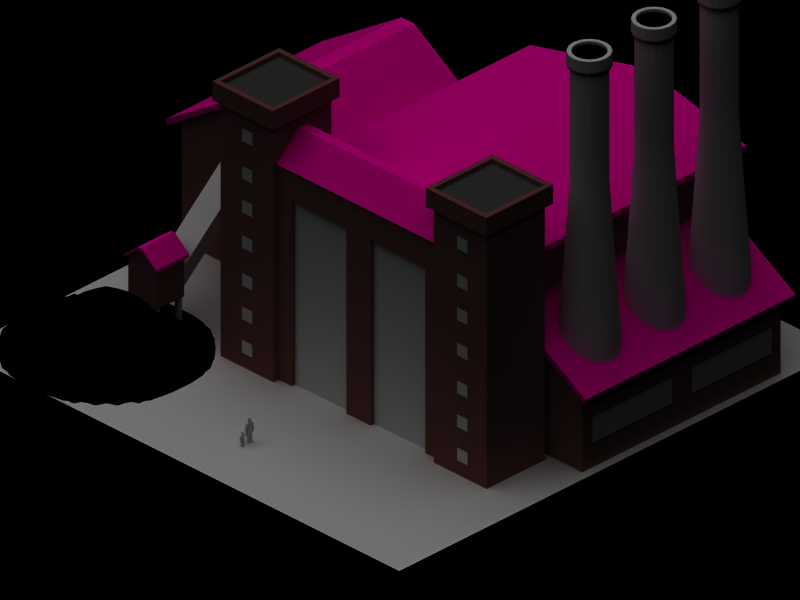 # Source: coalpower2.blend  (saved by Blender 2.35.0; exported with 4.5.12 LTS)
import bpy
from mathutils import Matrix  # noqa: F401  (used for matrix-valued properties, if any)

bpy.ops.wm.read_factory_settings(use_empty=True)
scene = bpy.context.scene
scene.name = '1'

# ---- collections
col_collection_1 = bpy.data.collections.new('Collection 1'); scene.collection.children.link(col_collection_1)

# ---- materials (node trees are filled in below, after node groups)
mat_wall = bpy.data.materials.new('Wall')
mat_wall.alpha_threshold = 0.0
mat_wall.preview_render_type = 'FLAT'
mat_wall.roughness = 0.5
mat_wall.line_color = (0.0, 0.0, 0.0, 1.0)
mat_window = bpy.data.materials.new('Window')
mat_window.alpha_threshold = 0.0
mat_window.preview_render_type = 'CUBE'
mat_window.roughness = 0.5
mat_window.specular_intensity = 0.8177
mat_window.line_color = (0.0, 0.0, 0.0, 1.0)
mat_firestationwall_002 = bpy.data.materials.new('FirestationWall.002')
mat_firestationwall_002.alpha_threshold = 0.0
mat_firestationwall_002.preview_render_type = 'CUBE'
mat_firestationwall_002.diffuse_color = (0.4316, 0.2347, 0.2347, 1.0)
mat_firestationwall_002.roughness = 0.5
mat_firestationwall_002.specular_intensity = 0.0957
mat_firestationwall_002.line_color = (0.0, 0.0, 0.0, 1.0)
mat_dachziegel = bpy.data.materials.new('Dachziegel')
mat_dachziegel.alpha_threshold = 0.0
mat_dachziegel.preview_render_type = 'CUBE'
mat_dachziegel.diffuse_color = (1.0, 0.0, 0.6407, 1.0)
mat_dachziegel.roughness = 0.5
mat_dachziegel.specular_intensity = 0.1535
mat_dachziegel.line_color = (0.0, 0.0, 0.0, 1.0)
mat_singlewindow = bpy.data.materials.new('SingleWindow')
mat_singlewindow.alpha_threshold = 0.0
mat_singlewindow.preview_render_type = 'FLAT'
mat_singlewindow.roughness = 0.5
mat_singlewindow.line_color = (0.0, 0.0, 0.0, 1.0)
mat_chimney = bpy.data.materials.new('Chimney')
mat_chimney.alpha_threshold = 0.0
mat_chimney.preview_render_type = 'FLAT'
mat_chimney.roughness = 0.5
mat_chimney.line_color = (0.0, 0.0, 0.0, 1.0)
mat_black = bpy.data.materials.new('Black')
mat_black.alpha_threshold = 0.0
mat_black.preview_render_type = 'FLAT'
mat_black.diffuse_color = (0.0, 0.0, 0.0, 1.0)
mat_black.roughness = 0.5
mat_black.specular_intensity = 0.269
mat_black.line_color = (0.0, 0.0, 0.0, 1.0)
mat_coal = bpy.data.materials.new('Coal')
mat_coal.alpha_threshold = 0.0
mat_coal.preview_render_type = 'FLAT'
mat_coal.diffuse_color = (0.0, 0.0, 0.0, 1.0)
mat_coal.roughness = 0.5
mat_coal.line_color = (0.0, 0.0, 0.0, 1.0)
mat_roof = bpy.data.materials.new('Roof')
mat_roof.alpha_threshold = 0.0
mat_roof.diffuse_color = (0.2311, 0.2311, 0.2311, 1.0)
mat_roof.roughness = 0.5
mat_roof.line_color = (0.0, 0.0, 0.0, 1.0)
mat_ground = bpy.data.materials.new('Ground')
mat_ground.alpha_threshold = 0.0
mat_ground.preview_render_type = 'FLAT'
mat_ground.roughness = 0.5
mat_ground.specular_intensity = 0.2
mat_ground.line_color = (0.0, 0.0, 0.0, 1.0)

# ---- material node trees

# ---- cameras
cam_camera = bpy.data.cameras.new('Camera')
cam_camera.type = 'ORTHO'
cam_camera.passepartout_alpha = 0.2
cam_camera.clip_end = 100.0
cam_camera.lens = 10.0
cam_camera.ortho_scale = 25.6
cam_camera.show_passepartout = False
cam_camera.show_safe_areas = True
cam_camera.dof.focus_distance = 0.0
cam_camera.dof.aperture_fstop = 128.0

# ---- lights
light_lamp_001 = bpy.data.lights.new('Lamp.001', 'SUN')
light_lamp_001.transmission_factor = 0.0
light_lamp_001.angle = 1.571
light_lamp_001.energy = 1.0
light_lamp_001.shadow_buffer_clip_start = 0.5
light_lamp_001.shadow_soft_size = 1.0
light_lamp_001.shadow_cascade_max_distance = 1000.0
light_lamp_001.cycles.use_multiple_importance_sampling = False
light_lamp = bpy.data.lights.new('Lamp', 'SUN')
light_lamp.transmission_factor = 0.0
light_lamp.angle = 1.571
light_lamp.energy = 0.7626
light_lamp.shadow_buffer_clip_start = 0.5
light_lamp.shadow_soft_size = 1.0
light_lamp.shadow_cascade_max_distance = 1000.0
light_lamp.cycles.use_multiple_importance_sampling = False

# ---- meshes
me_cube_018 = bpy.data.meshes.new('Cube.018')
me_cube_018.from_pydata([(-4.012, 4.217e-07, -0.4664), (4.012, -3.029e-07, -0.4664), (-4.012, 3.029e-07, 0.4664), (4.012, -4.217e-07, 0.4664)], [], [(2, 0, 1, 3)])
me_cube_018.polygons.foreach_set('material_index', [1])
me_cube_018.materials.append(mat_wall)
me_cube_018.materials.append(mat_window)
me_cube_018.use_remesh_preserve_volume = False
me_cube_018.use_remesh_preserve_attributes = False
me_cube_018.use_mirror_vertex_groups = False
me_cube_018.auto_texspace = False
me_cube_018.update()
me_cube_011 = bpy.data.meshes.new('Cube.011')
me_cube_011.from_pydata([(4.768e-07, 1.336, -3.501), (0.0, -1.336, -3.501), (0.0, 1.336, 3.501), (-4.768e-07, -1.336, 3.501)], [], [(2, 0, 1, 3)])
me_cube_011.polygons.foreach_set('material_index', [1])
me_cube_011.materials.append(mat_wall)
me_cube_011.materials.append(mat_window)
me_cube_011.use_remesh_preserve_volume = False
me_cube_011.use_remesh_preserve_attributes = False
me_cube_011.use_mirror_vertex_groups = False
me_cube_011.auto_texspace = False
me_cube_011.update()
me_cube_017 = bpy.data.meshes.new('Cube.017')
me_cube_017.from_pydata([(1.509, -1.407, 1.407), (1.509, 1.407, 1.407), (1.509, -1.407, -1.407), (1.509, 1.407, -1.407), (0.4475, 1.407, -1.407), (0.4475, -1.407, -1.407), (0.4475, 1.407, 1.407), (0.4475, -1.407, 1.407), (0.4475, -1.0, 1.0), (0.4475, 1.0, 1.0), (0.4475, -1.0, -1.0), (0.4475, 1.0, -1.0)], [], [(0, 2, 3, 1), (2, 0, 7, 5), (4, 6, 1, 3), (0, 1, 6, 7), (5, 4, 3, 2), (10, 11, 4, 5), (9, 8, 7, 6), (11, 9, 6, 4), (8, 10, 5, 7)])
me_cube_017.materials.append(mat_firestationwall_002)
me_cube_017.use_remesh_preserve_volume = False
me_cube_017.use_remesh_preserve_attributes = False
me_cube_017.use_mirror_vertex_groups = False
me_cube_017.update()
me_cube_016 = bpy.data.meshes.new('Cube.016')
me_cube_016.from_pydata([(1.182, 1.744, 0.1196), (1.182, 1.744, -0.1196), (-1.178, 1.746, 0.1196), (-1.178, 1.746, -0.1196), (-1.179, 0.9718, -1.183), (-1.179, 0.9718, 1.183), (1.181, 0.9697, -1.183), (1.181, 0.9696, 1.183), (1.182, 1.917, 0.1196), (1.181, 1.143, 1.183), (-1.179, 1.145, 1.183), (-1.178, 1.92, 0.1196), (1.182, 1.917, -0.1196), (1.181, 1.143, -1.183), (-1.178, 1.92, -0.1196), (-1.179, 1.145, -1.183)], [], [(0, 1, 3, 2), (6, 4, 3, 1), (0, 2, 5, 7), (0, 7, 9, 8), (7, 5, 10, 9), (5, 2, 11, 10), (6, 1, 12, 13), (3, 4, 15, 14), (4, 6, 13, 15), (2, 3, 14, 11), (1, 0, 8, 12), (8, 11, 10, 9), (13, 15, 14, 12), (8, 12, 14, 11)])
me_cube_016.materials.append(mat_dachziegel)
me_cube_016.use_remesh_preserve_volume = False
me_cube_016.use_remesh_preserve_attributes = False
me_cube_016.use_mirror_vertex_groups = False
me_cube_016.update()
me_cube_015 = bpy.data.meshes.new('Cube.015')
me_cube_015.from_pydata([(5.038, 0.09083, 4.611), (-4.472, 0.09083, 4.611), (-4.472, 0.9017, 4.611), (5.038, 0.9017, 4.611), (-4.472, -3.02, 2.735), (5.038, -3.02, 2.735), (5.038, 0.02076, 4.818), (5.038, -3.09, 2.943), (-4.472, -3.09, 2.943), (-4.472, 0.02076, 4.818), (-4.472, 0.9032, 4.818), (5.038, 0.9032, 4.818)], [], [(0, 3, 2, 1), (0, 1, 4, 5), (0, 5, 7, 6), (5, 4, 8, 7), (4, 1, 9, 8), (1, 2, 10, 9), (2, 3, 11, 10), (3, 0, 6, 11), (6, 9, 8, 7), (6, 11, 10, 9)])
me_cube_015.materials.append(mat_dachziegel)
me_cube_015.use_remesh_preserve_volume = False
me_cube_015.use_remesh_preserve_attributes = False
me_cube_015.use_mirror_vertex_groups = False
me_cube_015.update()
me_cube_014 = bpy.data.meshes.new('Cube.014')
me_cube_014.from_pydata([(12.51, -3.917, 2.153), (12.51, -4.203, 2.153), (14.4, -4.203, 2.153), (14.4, -3.917, 2.153), (12.85, -4.21, 3.495), (1.202, -4.21, 3.495), (1.202, -3.91, 3.495), (12.85, -3.91, 3.495), (14.4, -0.5525, 1.377), (14.4, -7.567, 1.377), (12.51, -7.567, 1.377), (12.51, -0.5525, 1.377), (12.85, 0.6754, 2.363), (1.202, 0.6754, 2.363), (1.202, -8.795, 2.363), (12.85, -8.795, 2.363), (1.202, -4.21, 3.717), (1.202, -8.795, 2.585), (12.85, -4.21, 3.717), (12.85, -8.795, 2.585), (12.85, -3.91, 3.717), (12.85, 0.6754, 2.585), (1.202, -3.91, 3.717), (1.202, 0.6754, 2.585), (12.51, -3.917, 2.375), (12.51, -0.5525, 1.599), (14.4, -0.5525, 1.599), (14.4, -3.917, 2.375), (12.51, -4.203, 2.375), (12.51, -7.567, 1.599), (14.4, -4.203, 2.375), (14.4, -7.567, 1.599)], [], [(0, 1, 2, 3), (10, 9, 2, 1), (0, 3, 8, 11), (4, 7, 6, 5), (12, 13, 6, 7), (14, 15, 4, 5), (14, 5, 16, 17), (4, 15, 19, 18), (15, 14, 17, 19), (12, 7, 20, 21), (6, 13, 23, 22), (13, 12, 21, 23), (5, 6, 22, 16), (7, 4, 18, 20), (0, 11, 25, 24), (11, 8, 26, 25), (8, 3, 27, 26), (10, 1, 28, 29), (2, 9, 31, 30), (9, 10, 29, 31), (3, 2, 30, 27), (1, 0, 24, 28), (17, 19, 18, 16), (21, 23, 22, 20), (18, 20, 22, 16), (24, 27, 26, 25), (29, 31, 30, 28), (24, 28, 30, 27)])
me_cube_014.materials.append(mat_dachziegel)
me_cube_014.use_remesh_preserve_volume = False
me_cube_014.use_remesh_preserve_attributes = False
me_cube_014.use_mirror_vertex_groups = False
me_cube_014.update()
me_plane_001 = bpy.data.meshes.new('Plane.001')
me_plane_001.from_pydata([(0.6359, -0.6359, 1.516e-07), (0.6359, 0.6359, -9.601e-08), (-0.6359, 0.6359, -1.516e-07), (-0.6359, -0.6359, 9.601e-08)], [], [(0, 3, 2, 1)])
me_plane_001.materials.append(mat_singlewindow)
me_plane_001.use_remesh_preserve_volume = False
me_plane_001.use_remesh_preserve_attributes = False
me_plane_001.use_mirror_vertex_groups = False
me_plane_001.update()
me_cylinder_002 = bpy.data.meshes.new('Cylinder.002')
me_cylinder_002.from_pydata([(1.0, 1.0, -1.0), (1.307, 0.5412, -1.0), (1.414, -6.182e-08, -1.0), (1.307, -0.5412, -1.0), (1.0, -1.0, -1.0), (0.5412, -1.307, -1.0), (2.135e-07, -1.414, -1.0), (-0.5412, -1.307, -1.0), (-1.0, -1.0, -1.0), (-1.307, -0.5412, -1.0), (-1.414, 1.686e-08, -1.0), (-1.307, 0.5412, -1.0), (-1.0, 1.0, -1.0), (-0.5412, 1.307, -1.0), (9.216e-07, 1.414, -1.0), (0.5412, 1.307, -1.0), (1.0, 1.0, 4.413), (1.307, 0.5412, 4.413), (1.414, -1.826e-06, 4.413), (1.307, -0.5412, 4.413), (1.0, -1.0, 4.413), (0.5412, -1.307, 4.413), (-2.731e-06, -1.414, 4.413), (-0.5412, -1.307, 4.413), (-1.0, -1.0, 4.413), (-1.307, -0.5412, 4.413), (-1.414, 3.636e-06, 4.413), (-1.307, 0.5412, 4.413), (-1.0, 1.0, 4.413), (-0.5412, 1.307, 4.413), (4.541e-06, 1.414, 4.413), (0.5412, 1.307, 4.413), (0.0, 0.0, -1.0), (0.4499, 1.086, 7.628), (3.774e-06, 1.176, 7.628), (-0.4499, 1.086, 7.628), (-0.8312, 0.8312, 7.628), (-1.086, 0.4499, 7.628), (-1.176, 3.022e-06, 7.628), (-1.086, -0.4499, 7.628), (-0.8312, -0.8312, 7.628), (-0.4499, -1.086, 7.628), (-2.27e-06, -1.176, 7.628), (0.4499, -1.086, 7.628), (0.8312, -0.8312, 7.628), (1.086, -0.4499, 7.628), (1.176, -1.518e-06, 7.628), (1.086, 0.4499, 7.628), (0.8312, 0.8312, 7.628), (0.6177, 0.6177, 12.28), (0.807, 0.3343, 12.28), (0.8735, -1.128e-06, 12.28), (0.807, -0.3343, 12.28), (0.6177, -0.6177, 12.28), (0.3343, -0.807, 12.28), (-1.687e-06, -0.8735, 12.28), (-0.3343, -0.807, 12.28), (-0.6177, -0.6177, 12.28), (-0.807, -0.3343, 12.28), (-0.8735, 2.246e-06, 12.28), (-0.807, 0.3343, 12.28), (-0.6177, 0.6177, 12.28), (-0.3343, 0.807, 12.28), (2.805e-06, 0.8735, 12.28), (0.3343, 0.807, 12.28), (0.3343, 0.807, 17.89), (2.805e-06, 0.8735, 17.89), (-0.3343, 0.807, 17.89), (-0.6177, 0.6177, 17.89), (-0.807, 0.3343, 17.89), (-0.8735, 2.246e-06, 17.89), (-0.807, -0.3343, 17.89), (-0.6177, -0.6177, 17.89), (-0.3343, -0.807, 17.89), (-1.687e-06, -0.8735, 17.89), (0.3343, -0.807, 17.89), (0.6177, -0.6177, 17.89), (0.807, -0.3343, 17.89), (0.8735, -1.128e-06, 17.89), (0.807, 0.3343, 17.89), (0.6177, 0.6177, 17.89), (0.4854, 0.4854, 17.89), (0.6342, 0.2627, 17.89), (0.6865, -8.22e-07, 17.89), (0.6342, -0.2627, 17.89), (0.4854, -0.4854, 17.89), (0.2627, -0.6342, 17.89), (-1.29e-06, -0.6865, 17.89), (-0.2627, -0.6342, 17.89), (-0.4854, -0.4854, 17.89), (-0.6342, -0.2627, 17.89), (-0.6865, 1.829e-06, 17.89), (-0.6342, 0.2627, 17.89), (-0.4854, 0.4854, 17.89), (-0.2627, 0.6342, 17.89), (2.24e-06, 0.6865, 17.89), (0.2627, 0.6342, 17.89), (3.603e-08, 6.456e-08, 13.28), (0.2627, 0.6342, 13.28), (2.24e-06, 0.6865, 13.28), (-0.2627, 0.6342, 13.28), (-0.4854, 0.4854, 13.28), (-0.6342, 0.2627, 13.28), (-0.6865, 1.829e-06, 13.28), (-0.6342, -0.2627, 13.28), (-0.4854, -0.4854, 13.28), (-0.2627, -0.6342, 13.28), (-1.29e-06, -0.6865, 13.28), (0.2627, -0.6342, 13.28), (0.4854, -0.4854, 13.28), (0.6342, -0.2627, 13.28), (0.6865, -8.22e-07, 13.28), (0.6342, 0.2627, 13.28), (0.4854, 0.4854, 13.28), (0.2627, 0.6342, 18.13), (2.24e-06, 0.6865, 18.13), (-0.2627, 0.6342, 18.13), (-0.4854, 0.4854, 18.13), (-0.6342, 0.2627, 18.13), (-0.6865, 1.829e-06, 18.13), (-0.6342, -0.2627, 18.13), (-0.4854, -0.4854, 18.13), (-0.2627, -0.6342, 18.13), (-1.29e-06, -0.6865, 18.13), (0.2627, -0.6342, 18.13), (0.4854, -0.4854, 18.13), (0.6342, -0.2627, 18.13), (0.6865, -8.22e-07, 18.13), (0.6342, 0.2627, 18.13), (0.4854, 0.4854, 18.13), (0.6177, 0.6177, 18.13), (0.807, 0.3343, 18.13), (0.8735, -1.128e-06, 18.13), (0.807, -0.3343, 18.13), (0.6177, -0.6177, 18.13), (0.3343, -0.807, 18.13), (-1.687e-06, -0.8735, 18.13), (-0.3343, -0.807, 18.13), (-0.6177, -0.6177, 18.13), (-0.807, -0.3343, 18.13), (-0.8735, 2.246e-06, 18.13), (-0.807, 0.3343, 18.13), (-0.6177, 0.6177, 18.13), (-0.3343, 0.807, 18.13), (2.805e-06, 0.8735, 18.13), (0.3343, 0.807, 18.13), (0.3921, 0.9466, 18.13), (3.259e-06, 1.025, 18.13), (-0.3921, 0.9466, 18.13), (-0.7245, 0.7245, 18.13), (-0.9466, 0.3921, 18.13), (-1.025, 2.583e-06, 18.13), (-0.9466, -0.3921, 18.13), (-0.7245, -0.7245, 18.13), (-0.3921, -0.9466, 18.13), (-2.01e-06, -1.025, 18.13), (0.3921, -0.9466, 18.13), (0.7245, -0.7245, 18.13), (0.9466, -0.3921, 18.13), (1.025, -1.374e-06, 18.13), (0.9466, 0.3921, 18.13), (0.7245, 0.7245, 18.13), (0.5693, 0.5693, 18.13), (0.7439, 0.3081, 18.13), (0.8052, -1.015e-06, 18.13), (0.7439, -0.3081, 18.13), (0.5693, -0.5693, 18.13), (0.3081, -0.7439, 18.13), (-1.544e-06, -0.8052, 18.13), (-0.3081, -0.7439, 18.13), (-0.5693, -0.5693, 18.13), (-0.7439, -0.3081, 18.13), (-0.8052, 2.095e-06, 18.13), (-0.7439, 0.3081, 18.13), (-0.5693, 0.5693, 18.13), (-0.3081, 0.7439, 18.13), (2.597e-06, 0.8052, 18.13), (0.3081, 0.7439, 18.13), (0.3081, 0.7439, 18.68), (2.597e-06, 0.8052, 18.68), (-0.3081, 0.7439, 18.68), (-0.5693, 0.5693, 18.68), (-0.7439, 0.3081, 18.68), (-0.8052, 2.095e-06, 18.68), (-0.7439, -0.3081, 18.68), (-0.5693, -0.5693, 18.68), (-0.3081, -0.7439, 18.68), (-1.544e-06, -0.8052, 18.68), (0.3081, -0.7439, 18.68), (0.5693, -0.5693, 18.68), (0.7439, -0.3081, 18.68), (0.8052, -1.015e-06, 18.68), (0.7439, 0.3081, 18.68), (0.5693, 0.5693, 18.68), (0.7245, 0.7245, 18.68), (0.9466, 0.3921, 18.68), (1.025, -1.374e-06, 18.68), (0.9466, -0.3921, 18.68), (0.7245, -0.7245, 18.68), (0.3921, -0.9466, 18.68), (-2.01e-06, -1.025, 18.68), (-0.3921, -0.9466, 18.68), (-0.7245, -0.7245, 18.68), (-0.9466, -0.3921, 18.68), (-1.025, 2.583e-06, 18.68), (-0.9466, 0.3921, 18.68), (-0.7245, 0.7245, 18.68), (-0.3921, 0.9466, 18.68), (3.259e-06, 1.025, 18.68), (0.3921, 0.9466, 18.68), (0.3921, 0.9466, 18.83), (3.259e-06, 1.025, 18.83), (-0.3921, 0.9466, 18.83), (-0.7245, 0.7245, 18.83), (-0.9466, 0.3921, 18.83), (-1.025, 2.583e-06, 18.83), (-0.9466, -0.3921, 18.83), (-0.7245, -0.7245, 18.83), (-0.3921, -0.9466, 18.83), (-2.01e-06, -1.025, 18.83), (0.3921, -0.9466, 18.83), (0.7245, -0.7245, 18.83), (0.9466, -0.3921, 18.83), (1.025, -1.374e-06, 18.83), (0.9466, 0.3921, 18.83), (0.7245, 0.7245, 18.83), (0.5693, 0.5693, 18.83), (0.7439, 0.3081, 18.83), (0.8052, -1.015e-06, 18.83), (0.7439, -0.3081, 18.83), (0.5693, -0.5693, 18.83), (0.3081, -0.7439, 18.83), (-1.544e-06, -0.8052, 18.83), (-0.3081, -0.7439, 18.83), (-0.5693, -0.5693, 18.83), (-0.7439, -0.3081, 18.83), (-0.8052, 2.095e-06, 18.83), (-0.7439, 0.3081, 18.83), (-0.5693, 0.5693, 18.83), (-0.3081, 0.7439, 18.83), (2.597e-06, 0.8052, 18.83), (0.3081, 0.7439, 18.83)], [], [(32, 0, 1), (32, 1, 2), (32, 2, 3), (32, 3, 4), (32, 4, 5), (32, 5, 6), (32, 6, 7), (32, 7, 8), (32, 8, 9), (32, 9, 10), (32, 10, 11), (32, 11, 12), (32, 12, 13), (32, 13, 14), (32, 14, 15), (15, 0, 32), (0, 16, 17, 1), (1, 17, 18, 2), (2, 18, 19, 3), (3, 19, 20, 4), (4, 20, 21, 5), (5, 21, 22, 6), (6, 22, 23, 7), (7, 23, 24, 8), (8, 24, 25, 9), (9, 25, 26, 10), (10, 26, 27, 11), (11, 27, 28, 12), (12, 28, 29, 13), (13, 29, 30, 14), (14, 30, 31, 15), (16, 0, 15, 31), (16, 31, 33, 48), (31, 30, 34, 33), (30, 29, 35, 34), (29, 28, 36, 35), (28, 27, 37, 36), (27, 26, 38, 37), (26, 25, 39, 38), (25, 24, 40, 39), (24, 23, 41, 40), (23, 22, 42, 41), (22, 21, 43, 42), (21, 20, 44, 43), (20, 19, 45, 44), (19, 18, 46, 45), (18, 17, 47, 46), (17, 16, 48, 47), (47, 48, 49, 50), (46, 47, 50, 51), (45, 46, 51, 52), (44, 45, 52, 53), (43, 44, 53, 54), (42, 43, 54, 55), (41, 42, 55, 56), (40, 41, 56, 57), (39, 40, 57, 58), (38, 39, 58, 59), (37, 38, 59, 60), (36, 37, 60, 61), (35, 36, 61, 62), (34, 35, 62, 63), (33, 34, 63, 64), (48, 33, 64, 49), (49, 64, 65, 80), (64, 63, 66, 65), (63, 62, 67, 66), (62, 61, 68, 67), (61, 60, 69, 68), (60, 59, 70, 69), (59, 58, 71, 70), (58, 57, 72, 71), (57, 56, 73, 72), (56, 55, 74, 73), (55, 54, 75, 74), (54, 53, 76, 75), (53, 52, 77, 76), (52, 51, 78, 77), (51, 50, 79, 78), (50, 49, 80, 79), (81, 96, 98, 113), (96, 95, 99, 98), (95, 94, 100, 99), (94, 93, 101, 100), (93, 92, 102, 101), (92, 91, 103, 102), (91, 90, 104, 103), (90, 89, 105, 104), (89, 88, 106, 105), (88, 87, 107, 106), (87, 86, 108, 107), (86, 85, 109, 108), (85, 84, 110, 109), (84, 83, 111, 110), (83, 82, 112, 111), (82, 81, 113, 112), (97, 112, 113), (97, 111, 112), (97, 110, 111), (97, 109, 110), (97, 108, 109), (97, 107, 108), (97, 106, 107), (97, 105, 106), (97, 104, 105), (97, 103, 104), (97, 102, 103), (97, 101, 102), (97, 100, 101), (97, 99, 100), (97, 98, 99), (97, 113, 98), (96, 81, 129, 114), (95, 96, 114, 115), (94, 95, 115, 116), (93, 94, 116, 117), (92, 93, 117, 118), (91, 92, 118, 119), (90, 91, 119, 120), (89, 90, 120, 121), (88, 89, 121, 122), (87, 88, 122, 123), (86, 87, 123, 124), (85, 86, 124, 125), (84, 85, 125, 126), (83, 84, 126, 127), (82, 83, 127, 128), (81, 82, 128, 129), (79, 80, 130, 131), (78, 79, 131, 132), (77, 78, 132, 133), (76, 77, 133, 134), (75, 76, 134, 135), (74, 75, 135, 136), (73, 74, 136, 137), (72, 73, 137, 138), (71, 72, 138, 139), (70, 71, 139, 140), (69, 70, 140, 141), (68, 69, 141, 142), (67, 68, 142, 143), (66, 67, 143, 144), (65, 66, 144, 145), (80, 65, 145, 130), (130, 145, 146, 161), (145, 144, 147, 146), (144, 143, 148, 147), (143, 142, 149, 148), (142, 141, 150, 149), (141, 140, 151, 150), (140, 139, 152, 151), (139, 138, 153, 152), (138, 137, 154, 153), (137, 136, 155, 154), (136, 135, 156, 155), (135, 134, 157, 156), (134, 133, 158, 157), (133, 132, 159, 158), (132, 131, 160, 159), (131, 130, 161, 160), (129, 128, 163, 162), (128, 127, 164, 163), (127, 126, 165, 164), (126, 125, 166, 165), (125, 124, 167, 166), (124, 123, 168, 167), (123, 122, 169, 168), (122, 121, 170, 169), (121, 120, 171, 170), (120, 119, 172, 171), (119, 118, 173, 172), (118, 117, 174, 173), (117, 116, 175, 174), (116, 115, 176, 175), (115, 114, 177, 176), (114, 129, 162, 177), (177, 162, 193, 178), (176, 177, 178, 179), (175, 176, 179, 180), (174, 175, 180, 181), (173, 174, 181, 182), (172, 173, 182, 183), (171, 172, 183, 184), (170, 171, 184, 185), (169, 170, 185, 186), (168, 169, 186, 187), (167, 168, 187, 188), (166, 167, 188, 189), (165, 166, 189, 190), (164, 165, 190, 191), (163, 164, 191, 192), (162, 163, 192, 193), (160, 161, 194, 195), (159, 160, 195, 196), (158, 159, 196, 197), (157, 158, 197, 198), (156, 157, 198, 199), (155, 156, 199, 200), (154, 155, 200, 201), (153, 154, 201, 202), (152, 153, 202, 203), (151, 152, 203, 204), (150, 151, 204, 205), (149, 150, 205, 206), (148, 149, 206, 207), (147, 148, 207, 208), (146, 147, 208, 209), (161, 146, 209, 194), (194, 209, 210, 225), (209, 208, 211, 210), (208, 207, 212, 211), (207, 206, 213, 212), (206, 205, 214, 213), (205, 204, 215, 214), (204, 203, 216, 215), (203, 202, 217, 216), (202, 201, 218, 217), (201, 200, 219, 218), (200, 199, 220, 219), (199, 198, 221, 220), (198, 197, 222, 221), (197, 196, 223, 222), (196, 195, 224, 223), (195, 194, 225, 224), (193, 192, 227, 226), (192, 191, 228, 227), (191, 190, 229, 228), (190, 189, 230, 229), (189, 188, 231, 230), (188, 187, 232, 231), (187, 186, 233, 232), (186, 185, 234, 233), (185, 184, 235, 234), (184, 183, 236, 235), (183, 182, 237, 236), (182, 181, 238, 237), (181, 180, 239, 238), (180, 179, 240, 239), (179, 178, 241, 240), (178, 193, 226, 241), (224, 225, 226, 227), (223, 224, 227, 228), (222, 223, 228, 229), (221, 222, 229, 230), (220, 221, 230, 231), (219, 220, 231, 232), (218, 219, 232, 233), (217, 218, 233, 234), (216, 217, 234, 235), (215, 216, 235, 236), (214, 215, 236, 237), (213, 214, 237, 238), (212, 213, 238, 239), (211, 212, 239, 240), (210, 211, 240, 241), (225, 210, 241, 226)])
me_cylinder_002.polygons.foreach_set('use_smooth', [True] * 256)
me_cylinder_002.polygons.foreach_set('material_index', [0, 0, 0, 0, 0, 0, 0, 0, 0, 0, 0, 0, 0, 0, 0, 0, 0, 0, 0, 0, 0, 0, 0, 0, 0, 0, 0, 0, 0, 0, 0, 0, 0, 0, 0, 0, 0, 0, 0, 0, 0, 0, 0, 0, 0, 0, 0, 0, 0, 0, 0, 0, 0, 0, 0, 0, 0, 0, 0, 0, 0, 0, 0, 0, 0, 0, 0, 0, 0, 0, 0, 0, 0, 0, 0, 0, 0, 0, 0, 0, 1, 1, 1, 1, 1, 1, 1, 1, 1, 1, 1, 1, 1, 1, 1, 1, 1, 1, 1, 1, 1, 1, 1, 1, 1, 1, 1, 1, 1, 1, 1, 1, 1, 1, 1, 1, 1, 1, 1, 1, 1, 1, 1, 1, 1, 1, 1, 1, 0, 0, 0, 0, 0, 0, 0, 0, 0, 0, 0, 0, 0, 0, 0, 0, 0, 0, 0, 0, 0, 0, 0, 0, 0, 0, 0, 0, 0, 0, 0, 0, 1, 1, 1, 1, 1, 1, 1, 1, 1, 1, 1, 1, 1, 1, 1, 1, 1, 1, 1, 1, 1, 1, 1, 1, 1, 1, 1, 1, 1, 1, 1, 1, 0, 0, 0, 0, 0, 0, 0, 0, 0, 0, 0, 0, 0, 0, 0, 0, 0, 0, 0, 0, 0, 0, 0, 0, 0, 0, 0, 0, 0, 0, 0, 0, 0, 0, 0, 0, 0, 0, 0, 0, 0, 0, 0, 0, 0, 0, 0, 0, 0, 0, 0, 0, 0, 0, 0, 0, 0, 0, 0, 0, 0, 0, 0, 0])
me_cylinder_002.materials.append(mat_chimney)
me_cylinder_002.materials.append(mat_black)
me_cylinder_002.use_remesh_preserve_volume = False
me_cylinder_002.use_remesh_preserve_attributes = False
me_cylinder_002.use_mirror_vertex_groups = False
me_cylinder_002.update()
me_cube_012 = bpy.data.meshes.new('Cube.012')
me_cube_012.from_pydata([(1.056, 0.1594, -0.08354), (1.056, -0.007646, -0.08354), (0.8893, -0.007646, -0.08354), (0.8893, 0.1594, -0.08354), (1.056, 0.1594, 0.08354), (1.056, -0.007646, 0.08354), (0.8893, -0.007646, 0.08354), (0.8893, 0.1594, 0.08354), (0.06284, 0.1594, -0.08354), (0.06284, -0.007646, -0.08354), (-0.1042, -0.007646, -0.08354), (-0.1042, 0.1594, -0.08354), (0.06284, 0.1594, 0.08354), (0.06284, -0.007646, 0.08354), (-0.1042, -0.007646, 0.08354), (-0.1042, 0.1594, 0.08354)], [], [(0, 1, 2, 3), (4, 7, 6, 5), (0, 4, 5, 1), (1, 5, 6, 2), (2, 6, 7, 3), (4, 0, 3, 7), (8, 9, 10, 11), (12, 15, 14, 13), (8, 12, 13, 9), (9, 13, 14, 10), (10, 14, 15, 11), (12, 8, 11, 15)])
me_cube_012.use_remesh_preserve_volume = False
me_cube_012.use_remesh_preserve_attributes = False
me_cube_012.use_mirror_vertex_groups = False
me_cube_012.update()
me_cube_010 = bpy.data.meshes.new('Cube.010')
me_cube_010.from_pydata([(1.056, 0.1594, -0.08354), (1.056, -0.007646, -0.08354), (0.8893, -0.007646, -0.08354), (0.8893, 0.1594, -0.08354), (1.056, 0.1594, 0.08354), (1.056, -0.007646, 0.08354), (0.8893, -0.007646, 0.08354), (0.8893, 0.1594, 0.08354), (0.06284, 0.1594, -0.08354), (0.06284, -0.007646, -0.08354), (-0.1042, -0.007646, -0.08354), (-0.1042, 0.1594, -0.08354), (0.06284, 0.1594, 0.08354), (0.06284, -0.007646, 0.08354), (-0.1042, -0.007646, 0.08354), (-0.1042, 0.1594, 0.08354)], [], [(0, 1, 2, 3), (4, 7, 6, 5), (0, 4, 5, 1), (1, 5, 6, 2), (2, 6, 7, 3), (4, 0, 3, 7), (8, 9, 10, 11), (12, 15, 14, 13), (8, 12, 13, 9), (9, 13, 14, 10), (10, 14, 15, 11), (12, 8, 11, 15)])
me_cube_010.use_remesh_preserve_volume = False
me_cube_010.use_remesh_preserve_attributes = False
me_cube_010.use_mirror_vertex_groups = False
me_cube_010.update()
me_cube_008 = bpy.data.meshes.new('Cube.008')
me_cube_008.from_pydata([(1.001, 1.12, 1.0), (1.001, 1.12, -1.0), (-0.9985, 1.122, 1.0), (-0.9985, 1.122, -1.0), (-1.001, -1.12, -1.0), (-1.001, -1.12, 1.0), (0.9985, -1.122, -1.0), (0.9985, -1.122, 1.0), (-0.9978, 1.746, -0.1196), (-0.9978, 1.746, 0.1196), (1.002, 1.744, -0.1196), (1.002, 1.744, 0.1196)], [], [(0, 1, 6, 7), (6, 4, 3, 1), (4, 5, 2, 3), (0, 2, 5, 7), (2, 0, 11, 9), (3, 2, 9, 8), (1, 3, 8, 10), (1, 0, 11, 10), (11, 10, 8, 9)])
me_cube_008.materials.append(mat_firestationwall_002)
me_cube_008.use_remesh_preserve_volume = False
me_cube_008.use_remesh_preserve_attributes = False
me_cube_008.use_mirror_vertex_groups = False
me_cube_008.update()
me_cube_003 = bpy.data.meshes.new('Cube.003')
me_cube_003.from_pydata([(0.4475, 1.0, -1.0), (0.4475, -1.0, -1.0), (-0.3068, -1.0, -1.0), (-0.3068, 1.0, -1.0), (0.4475, 1.0, 1.0), (0.4475, -1.0, 1.0), (-0.3068, -1.0, 1.0), (-0.3068, 1.0, 1.0), (-6.823, -7.143, 1.0), (-6.823, -9.143, 1.0), (-6.823, -7.143, -1.0), (-6.823, -9.143, -1.0)], [], [(0, 1, 2, 3), (4, 7, 6, 5), (1, 5, 6, 2), (4, 0, 3, 7), (7, 3, 10, 8), (2, 6, 9, 11), (6, 7, 8, 9), (3, 2, 11, 10), (11, 9, 8, 10)])
me_cube_003.materials.append(mat_chimney)
me_cube_003.use_remesh_preserve_volume = False
me_cube_003.use_remesh_preserve_attributes = False
me_cube_003.use_mirror_vertex_groups = False
me_cube_003.update()
me_grid = bpy.data.meshes.new('Grid')
me_grid.from_pydata([(3.32, -2.66, 0.0), (2.955, -2.66, 0.0), (2.589, -2.66, 0.0), (2.223, -2.66, 0.0), (1.858, -2.66, 0.002946), (1.492, -2.66, 0.02229), (1.126, -2.66, 0.04286), (0.7607, -2.66, 0.05126), (0.3951, -2.66, 0.04286), (0.02942, -2.66, 0.02229), (-0.3362, -2.66, 0.002946), (-0.7019, -2.66, 0.0), (-1.067, -2.66, 0.0), (-1.433, -2.66, 0.0), (-1.799, -2.66, 0.0), (-1.799, -2.294, 0.0), (-1.433, -2.294, 0.0), (-1.067, -2.294, 0.0), (-0.7019, -2.294, 0.02839), (-0.3362, -2.294, 0.09272), (0.02942, -2.294, 0.1632), (0.3951, -2.294, 0.2169), (0.7607, -2.294, 0.2369), (1.126, -2.294, 0.2169), (1.492, -2.294, 0.1632), (1.858, -2.294, 0.09272), (2.223, -2.294, 0.02839), (2.589, -2.294, 0.0), (2.955, -2.294, 0.0), (3.32, -2.294, 0.0), (3.32, -1.928, 0.0), (2.955, -1.928, 0.0), (2.589, -1.928, 0.04286), (2.223, -1.928, 0.1473), (1.858, -1.928, 0.2801), (1.492, -1.928, 0.4084), (1.126, -1.928, 0.5005), (0.7607, -1.928, 0.5339), (0.3951, -1.928, 0.5005), (0.02942, -1.928, 0.4084), (-0.3362, -1.928, 0.2801), (-0.7019, -1.928, 0.1473), (-1.067, -1.928, 0.04286), (-1.433, -1.928, 0.0), (-1.799, -1.928, 0.0), (-1.799, -1.563, 0.0), (-1.433, -1.563, 0.02839), (-1.067, -1.563, 0.1473), (-0.7019, -1.563, 0.3278), (-0.3362, -1.563, 0.5339), (0.02942, -1.563, 0.7236), (0.3951, -1.563, 0.8574), (0.7607, -1.563, 0.9058), (1.126, -1.563, 0.8574), (1.492, -1.563, 0.7236), (1.858, -1.563, 0.5339), (2.223, -1.563, 0.3278), (2.589, -1.563, 0.1473), (2.955, -1.563, 0.02839), (3.32, -1.563, 0.0), (3.32, -1.197, 0.002946), (2.955, -1.197, 0.09272), (2.589, -1.197, 0.2801), (2.223, -1.197, 0.5339), (1.858, -1.197, 0.811), (1.492, -1.197, 1.063), (1.126, -1.197, 1.242), (0.7607, -1.197, 1.308), (0.3951, -1.197, 1.242), (0.02942, -1.197, 1.063), (-0.3362, -1.197, 0.811), (-0.7019, -1.197, 0.5339), (-1.067, -1.197, 0.2801), (-1.433, -1.197, 0.09272), (-1.799, -1.197, 0.002946), (-1.799, -0.8315, 0.02229), (-1.433, -0.8315, 0.1632), (-1.067, -0.8315, 0.4084), (-0.7019, -0.8315, 0.7236), (-0.3362, -0.8315, 1.063), (0.02942, -0.8315, 1.376), (0.3951, -0.8315, 1.604), (0.7607, -0.8315, 1.69), (1.126, -0.8315, 1.604), (1.492, -0.8315, 1.376), (1.858, -0.8315, 1.063), (2.223, -0.8315, 0.7236), (2.589, -0.8315, 0.4084), (2.955, -0.8315, 0.1632), (3.32, -0.8315, 0.02229), (3.32, -0.4659, 0.04286), (2.955, -0.4659, 0.2169), (2.589, -0.4659, 0.5005), (2.223, -0.4659, 0.8574), (1.858, -0.4659, 1.242), (1.492, -0.4659, 1.604), (1.126, -0.4659, 1.883), (0.7607, -0.4659, 1.999), (0.3951, -0.4659, 1.883), (0.02942, -0.4659, 1.604), (-0.3362, -0.4659, 1.242), (-0.7019, -0.4659, 0.8574), (-1.067, -0.4659, 0.5005), (-1.433, -0.4659, 0.2169), (-1.799, -0.4659, 0.04286), (-1.799, -0.1003, 0.05126), (-1.433, -0.1003, 0.2369), (-1.067, -0.1003, 0.5339), (-0.7019, -0.1003, 0.9058), (-0.3362, -0.1003, 1.308), (0.02942, -0.1003, 1.69), (0.3951, -0.1003, 1.999), (0.7607, -0.1003, 2.19), (1.126, -0.1003, 1.999), (1.492, -0.1003, 1.69), (1.858, -0.1003, 1.308), (2.223, -0.1003, 0.9058), (2.589, -0.1003, 0.5339), (2.955, -0.1003, 0.2369), (3.32, -0.1003, 0.05126), (3.32, 0.2654, 0.04286), (2.955, 0.2654, 0.2169), (2.589, 0.2654, 0.5005), (2.223, 0.2654, 0.8574), (1.858, 0.2654, 1.242), (1.492, 0.2654, 1.604), (1.126, 0.2654, 1.883), (0.7607, 0.2654, 1.999), (0.3951, 0.2654, 1.883), (0.02942, 0.2654, 1.604), (-0.3362, 0.2654, 1.242), (-0.7019, 0.2654, 0.8574), (-1.067, 0.2654, 0.5005), (-1.433, 0.2654, 0.2169), (-1.799, 0.2654, 0.04286), (-1.799, 0.631, 0.02229), (-1.433, 0.631, 0.1632), (-1.067, 0.631, 0.4084), (-0.7019, 0.631, 0.7236), (-0.3362, 0.631, 1.063), (0.02942, 0.631, 1.376), (0.3951, 0.631, 1.604), (0.7607, 0.631, 1.69), (1.126, 0.631, 1.604), (1.492, 0.631, 1.376), (1.858, 0.631, 1.063), (2.223, 0.631, 0.7236), (2.589, 0.631, 0.4084), (2.955, 0.631, 0.1632), (3.32, 0.631, 0.02229), (3.32, 0.9967, 0.002946), (2.955, 0.9967, 0.09272), (2.589, 0.9967, 0.2801), (2.223, 0.9967, 0.5339), (1.858, 0.9967, 0.811), (1.492, 0.9967, 1.063), (1.126, 0.9967, 1.242), (0.7607, 0.9967, 1.308), (0.3951, 0.9967, 1.242), (0.02942, 0.9967, 1.063), (-0.3362, 0.9967, 0.811), (-0.7019, 0.9967, 0.5339), (-1.067, 0.9967, 0.2801), (-1.433, 0.9967, 0.09272), (-1.799, 0.9967, 0.002946), (-1.799, 1.362, 0.0), (-1.433, 1.362, 0.02839), (-1.067, 1.362, 0.1473), (-0.7019, 1.362, 0.3278), (-0.3362, 1.362, 0.5339), (0.02942, 1.362, 0.7236), (0.3951, 1.362, 0.8574), (0.7607, 1.362, 0.9058), (1.126, 1.362, 0.8574), (1.492, 1.362, 0.7236), (1.858, 1.362, 0.5339), (2.223, 1.362, 0.3278), (2.589, 1.362, 0.1473), (2.955, 1.362, 0.02839), (3.32, 1.362, 0.0), (3.32, 1.728, 0.0), (2.955, 1.728, 0.0), (2.589, 1.728, 0.04286), (2.223, 1.728, 0.1473), (1.858, 1.728, 0.2801), (1.492, 1.728, 0.4084), (1.126, 1.728, 0.5005), (0.7607, 1.728, 0.5339), (0.3951, 1.728, 0.5005), (0.02942, 1.728, 0.4084), (-0.3362, 1.728, 0.2801), (-0.7019, 1.728, 0.1473), (-1.067, 1.728, 0.04286), (-1.433, 1.728, 0.0), (-1.799, 1.728, 0.0), (-1.799, 2.094, 0.0), (-1.433, 2.094, 0.0), (-1.067, 2.094, 0.0), (-0.7019, 2.094, 0.02839), (-0.3362, 2.094, 0.09272), (0.02942, 2.094, 0.1632), (0.3951, 2.094, 0.2169), (0.7607, 2.094, 0.2369), (1.126, 2.094, 0.2169), (1.492, 2.094, 0.1632), (1.858, 2.094, 0.09272), (2.223, 2.094, 0.02839), (2.589, 2.094, 0.0), (2.955, 2.094, 0.0), (3.32, 2.094, 0.0), (3.32, 2.459, 0.0), (2.955, 2.459, 0.0), (2.589, 2.459, 0.0), (2.223, 2.459, 0.0), (1.858, 2.459, 0.002946), (1.492, 2.459, 0.02229), (1.126, 2.459, 0.04286), (0.7607, 2.459, 0.05126), (0.3951, 2.459, 0.04286), (0.02942, 2.459, 0.02229), (-0.3362, 2.459, 0.002946), (-0.7019, 2.459, 0.0), (-1.067, 2.459, 0.0), (-1.433, 2.459, 0.0), (-1.799, 2.459, 0.0)], [], [(14, 13, 16, 15), (13, 12, 17, 16), (12, 11, 18, 17), (11, 10, 19, 18), (10, 9, 20, 19), (9, 8, 21, 20), (8, 7, 22, 21), (7, 6, 23, 22), (6, 5, 24, 23), (5, 4, 25, 24), (4, 3, 26, 25), (3, 2, 27, 26), (2, 1, 28, 27), (1, 0, 29, 28), (28, 29, 30, 31), (27, 28, 31, 32), (26, 27, 32, 33), (25, 26, 33, 34), (24, 25, 34, 35), (23, 24, 35, 36), (22, 23, 36, 37), (21, 22, 37, 38), (20, 21, 38, 39), (19, 20, 39, 40), (18, 19, 40, 41), (17, 18, 41, 42), (16, 17, 42, 43), (15, 16, 43, 44), (44, 43, 46, 45), (43, 42, 47, 46), (42, 41, 48, 47), (41, 40, 49, 48), (40, 39, 50, 49), (39, 38, 51, 50), (38, 37, 52, 51), (37, 36, 53, 52), (36, 35, 54, 53), (35, 34, 55, 54), (34, 33, 56, 55), (33, 32, 57, 56), (32, 31, 58, 57), (31, 30, 59, 58), (58, 59, 60, 61), (57, 58, 61, 62), (56, 57, 62, 63), (55, 56, 63, 64), (54, 55, 64, 65), (53, 54, 65, 66), (52, 53, 66, 67), (51, 52, 67, 68), (50, 51, 68, 69), (49, 50, 69, 70), (48, 49, 70, 71), (47, 48, 71, 72), (46, 47, 72, 73), (45, 46, 73, 74), (74, 73, 76, 75), (73, 72, 77, 76), (72, 71, 78, 77), (71, 70, 79, 78), (70, 69, 80, 79), (69, 68, 81, 80), (68, 67, 82, 81), (67, 66, 83, 82), (66, 65, 84, 83), (65, 64, 85, 84), (64, 63, 86, 85), (63, 62, 87, 86), (62, 61, 88, 87), (61, 60, 89, 88), (88, 89, 90, 91), (87, 88, 91, 92), (86, 87, 92, 93), (85, 86, 93, 94), (84, 85, 94, 95), (83, 84, 95, 96), (82, 83, 96, 97), (81, 82, 97, 98), (80, 81, 98, 99), (79, 80, 99, 100), (78, 79, 100, 101), (77, 78, 101, 102), (76, 77, 102, 103), (75, 76, 103, 104), (104, 103, 106, 105), (103, 102, 107, 106), (102, 101, 108, 107), (101, 100, 109, 108), (100, 99, 110, 109), (99, 98, 111, 110), (98, 97, 112, 111), (97, 96, 113, 112), (96, 95, 114, 113), (95, 94, 115, 114), (94, 93, 116, 115), (93, 92, 117, 116), (92, 91, 118, 117), (91, 90, 119, 118), (118, 119, 120, 121), (117, 118, 121, 122), (116, 117, 122, 123), (115, 116, 123, 124), (114, 115, 124, 125), (113, 114, 125, 126), (112, 113, 126, 127), (111, 112, 127, 128), (110, 111, 128, 129), (109, 110, 129, 130), (108, 109, 130, 131), (107, 108, 131, 132), (106, 107, 132, 133), (105, 106, 133, 134), (134, 133, 136, 135), (133, 132, 137, 136), (132, 131, 138, 137), (131, 130, 139, 138), (130, 129, 140, 139), (129, 128, 141, 140), (128, 127, 142, 141), (127, 126, 143, 142), (126, 125, 144, 143), (125, 124, 145, 144), (124, 123, 146, 145), (123, 122, 147, 146), (122, 121, 148, 147), (121, 120, 149, 148), (148, 149, 150, 151), (147, 148, 151, 152), (146, 147, 152, 153), (145, 146, 153, 154), (144, 145, 154, 155), (143, 144, 155, 156), (142, 143, 156, 157), (141, 142, 157, 158), (140, 141, 158, 159), (139, 140, 159, 160), (138, 139, 160, 161), (137, 138, 161, 162), (136, 137, 162, 163), (135, 136, 163, 164), (164, 163, 166, 165), (163, 162, 167, 166), (162, 161, 168, 167), (161, 160, 169, 168), (160, 159, 170, 169), (159, 158, 171, 170), (158, 157, 172, 171), (157, 156, 173, 172), (156, 155, 174, 173), (155, 154, 175, 174), (154, 153, 176, 175), (153, 152, 177, 176), (152, 151, 178, 177), (151, 150, 179, 178), (178, 179, 180, 181), (177, 178, 181, 182), (176, 177, 182, 183), (175, 176, 183, 184), (174, 175, 184, 185), (173, 174, 185, 186), (172, 173, 186, 187), (171, 172, 187, 188), (170, 171, 188, 189), (169, 170, 189, 190), (168, 169, 190, 191), (167, 168, 191, 192), (166, 167, 192, 193), (165, 166, 193, 194), (194, 193, 196, 195), (193, 192, 197, 196), (192, 191, 198, 197), (191, 190, 199, 198), (190, 189, 200, 199), (189, 188, 201, 200), (188, 187, 202, 201), (187, 186, 203, 202), (186, 185, 204, 203), (185, 184, 205, 204), (184, 183, 206, 205), (183, 182, 207, 206), (182, 181, 208, 207), (181, 180, 209, 208), (208, 209, 210, 211), (207, 208, 211, 212), (206, 207, 212, 213), (205, 206, 213, 214), (204, 205, 214, 215), (203, 204, 215, 216), (202, 203, 216, 217), (201, 202, 217, 218), (200, 201, 218, 219), (199, 200, 219, 220), (198, 199, 220, 221), (197, 198, 221, 222), (196, 197, 222, 223), (195, 196, 223, 224)])
me_grid.polygons.foreach_set('use_smooth', [True] * 196)
me_grid.materials.append(mat_coal)
me_grid.use_remesh_preserve_volume = False
me_grid.use_remesh_preserve_attributes = False
me_grid.use_mirror_vertex_groups = False
me_grid.update()
me_cube_009 = bpy.data.meshes.new('Cube.009')
me_cube_009.from_pydata([(0.4565, 1.901, -2.899), (0.4565, -1.97, -2.899), (-3.415, -1.97, -2.899), (-3.415, 1.901, -2.899), (0.4565, 1.901, 2.83), (0.4565, -1.97, 2.83), (-3.415, -1.97, 2.83), (-3.415, 1.901, 2.83)], [], [(0, 1, 2, 3), (4, 7, 6, 5), (0, 4, 5, 1), (1, 5, 6, 2), (2, 6, 7, 3), (4, 0, 3, 7)])
me_cube_009.use_remesh_preserve_volume = False
me_cube_009.use_remesh_preserve_attributes = False
me_cube_009.use_mirror_vertex_groups = False
me_cube_009.update()
me_cube_007 = bpy.data.meshes.new('Cube.007')
me_cube_007.from_pydata([(0.5698, 4.346, 4.143), (0.5698, -4.346, 4.143), (-0.5698, -4.346, 4.143), (-0.5698, 4.346, 4.143), (-4.274, 4.346, 3.242), (-4.274, -4.346, 3.242), (4.274, -4.346, 3.242), (4.274, 4.346, 3.242), (0.7316, 4.346, 4.313), (4.714, 4.346, 3.338), (4.714, -4.346, 3.338), (0.7316, -4.346, 4.313), (-0.7316, 4.346, 4.313), (-4.714, 4.346, 3.338), (-0.7316, -4.346, 4.313), (-4.714, -4.346, 3.338)], [], [(0, 3, 2, 1), (4, 5, 2, 3), (0, 1, 6, 7), (0, 7, 9, 8), (7, 6, 10, 9), (6, 1, 11, 10), (4, 3, 12, 13), (2, 5, 15, 14), (5, 4, 13, 15), (1, 2, 14, 11), (3, 0, 8, 12), (8, 11, 10, 9), (13, 15, 14, 12), (8, 12, 14, 11)])
me_cube_007.materials.append(mat_dachziegel)
me_cube_007.use_remesh_preserve_volume = False
me_cube_007.use_remesh_preserve_attributes = False
me_cube_007.use_mirror_vertex_groups = False
me_cube_007.auto_texspace = False
me_cube_007.update()
me_cube_001 = bpy.data.meshes.new('Cube.001')
me_cube_001.from_pydata([(1.404, 1.0, -5.448), (1.404, -1.0, -5.448), (-1.404, -1.0, -5.448), (-1.404, 1.0, -5.448), (1.404, 1.0, 6.036), (1.404, -1.0, 6.036), (-1.404, -1.0, 6.036), (-1.404, 1.0, 6.036), (-1.613, 1.149, 6.036), (-1.613, -1.149, 6.036), (1.613, -1.149, 6.036), (1.613, 1.149, 6.036), (1.613, 1.149, 6.862), (1.613, -1.149, 6.862), (-1.613, -1.149, 6.862), (-1.613, 1.149, 6.862), (-1.396, 0.9948, 6.862), (-1.396, -0.9948, 6.862), (1.396, -0.9948, 6.862), (1.396, 0.9948, 6.862), (1.396, 0.9948, 6.669), (1.396, -0.9948, 6.669), (-1.396, -0.9948, 6.669), (-1.396, 0.9948, 6.669)], [], [(0, 1, 2, 3), (0, 4, 5, 1), (1, 5, 6, 2), (2, 6, 7, 3), (4, 0, 3, 7), (5, 4, 11, 10), (6, 5, 10, 9), (7, 6, 9, 8), (4, 7, 8, 11), (11, 8, 15, 12), (8, 9, 14, 15), (9, 10, 13, 14), (10, 11, 12, 13), (13, 12, 19, 18), (14, 13, 18, 17), (15, 14, 17, 16), (12, 15, 16, 19), (19, 16, 23, 20), (16, 17, 22, 23), (17, 18, 21, 22), (18, 19, 20, 21), (20, 23, 22, 21)])
me_cube_001.polygons.foreach_set('material_index', [0, 0, 0, 0, 0, 0, 0, 0, 0, 0, 0, 0, 0, 0, 0, 0, 0, 0, 0, 0, 0, 1])
me_cube_001.materials.append(mat_firestationwall_002)
me_cube_001.materials.append(mat_roof)
me_cube_001.use_remesh_preserve_volume = False
me_cube_001.use_remesh_preserve_attributes = False
me_cube_001.use_mirror_vertex_groups = False
me_cube_001.update()
me_cube_006 = bpy.data.meshes.new('Cube.006')
me_cube_006.from_pydata([(3.523, -0.2875, 4.299), (-3.523, -0.2875, 4.299), (-3.523, 0.2875, 4.299), (3.523, 0.2875, 4.299), (3.523, 3.879, 1.954), (-3.523, 3.879, 1.954), (-3.523, -3.879, 1.954), (3.523, -3.879, 1.954), (3.523, -0.2875, 4.538), (3.523, -3.879, 2.192), (-3.523, -3.879, 2.192), (-3.523, -0.2875, 4.538), (3.523, 0.2875, 4.538), (3.523, 3.879, 2.192), (-3.523, 0.2875, 4.538), (-3.523, 3.879, 2.192)], [], [(0, 3, 2, 1), (4, 5, 2, 3), (0, 1, 6, 7), (0, 7, 9, 8), (7, 6, 10, 9), (6, 1, 11, 10), (4, 3, 12, 13), (2, 5, 15, 14), (5, 4, 13, 15), (1, 2, 14, 11), (3, 0, 8, 12), (8, 11, 10, 9), (13, 15, 14, 12), (8, 12, 14, 11)])
me_cube_006.materials.append(mat_dachziegel)
me_cube_006.use_remesh_preserve_volume = False
me_cube_006.use_remesh_preserve_attributes = False
me_cube_006.use_mirror_vertex_groups = False
me_cube_006.update()
me_cube_005 = bpy.data.meshes.new('Cube.005')
me_cube_005.from_pydata([(2.371, 2.371, -2.371), (2.371, -2.371, -2.371), (-2.371, -2.371, -2.371), (-2.371, 2.371, -2.371), (2.371, 2.371, 2.371), (2.371, -2.371, 2.371), (-2.371, -2.371, 2.371), (-2.371, 2.371, 2.371), (-0.2013, 2.371, 4.418), (-0.2013, -2.371, 4.418), (0.2013, -2.371, 4.418), (0.2013, 2.371, 4.418)], [], [(0, 1, 2, 3), (0, 4, 5, 1), (1, 5, 6, 2), (2, 6, 7, 3), (4, 0, 3, 7), (5, 4, 11, 10), (6, 5, 10, 9), (7, 6, 9, 8), (4, 7, 8, 11), (11, 8, 9, 10)])
me_cube_005.materials.append(mat_firestationwall_002)
me_cube_005.use_remesh_preserve_volume = False
me_cube_005.use_remesh_preserve_attributes = False
me_cube_005.use_mirror_vertex_groups = False
me_cube_005.update()
me_cube_004 = bpy.data.meshes.new('Cube.004')
me_cube_004.from_pydata([(2.978, 7.3, -0.357), (2.978, -6.479, -0.357), (-1.0, -6.479, -0.357), (-1.0, 7.3, -0.357), (2.978, 7.3, 3.621), (2.978, -6.479, 3.621), (-1.0, -6.479, 3.621), (-1.0, 7.3, 3.621), (-1.0, 7.3, 5.684), (-1.0, -6.479, 5.684), (-0.1007, -6.479, 5.684), (-0.1007, 7.3, 5.684)], [], [(0, 1, 2, 3), (0, 4, 5, 1), (1, 5, 6, 2), (2, 6, 7, 3), (4, 0, 3, 7), (5, 4, 11, 10), (6, 5, 10, 9), (7, 6, 9, 8), (4, 7, 8, 11), (11, 8, 9, 10)])
me_cube_004.materials.append(mat_firestationwall_002)
me_cube_004.use_remesh_preserve_volume = False
me_cube_004.use_remesh_preserve_attributes = False
me_cube_004.use_mirror_vertex_groups = False
me_cube_004.update()
me_cube_002 = bpy.data.meshes.new('Cube.002')
me_cube_002.from_pydata([(4.346, 4.346, -4.799), (4.346, -4.346, -4.799), (-4.346, -4.346, -4.799), (-4.346, 4.346, -4.799), (4.346, 4.346, 3.297), (4.346, -4.346, 3.297), (-4.346, -4.346, 3.297), (-4.346, 4.346, 3.297), (-0.5698, 4.346, 4.225), (-0.5698, -4.346, 4.225), (0.5698, -4.346, 4.225), (0.5698, 4.346, 4.225), (4.346, 3.241e-07, -4.799), (-4.346, 1.137e-06, -4.799), (4.346, -8.263e-07, 3.297), (-4.346, 7.538e-07, 3.297), (0.5698, -9.896e-07, 4.225), (-0.5698, 7.892e-07, 4.225), (-0.5698, 3.255, 4.225), (-0.5698, -3.255, 4.225), (0.5698, -3.255, 4.225), (0.5698, 3.255, 4.225), (-4.346, -3.255, 3.297), (-4.346, 3.255, 3.297), (4.346, 3.255, 3.297), (4.346, -3.255, 3.297), (-4.346, -3.255, -4.799), (-4.346, 3.255, -4.799), (4.346, 3.255, -4.799), (4.346, -3.255, -4.799), (4.346, -0.5825, -4.799), (-4.346, -0.5825, -4.799), (4.346, -0.5825, 3.297), (-4.346, 0.5825, 3.297), (-4.346, 0.5825, -4.799), (4.346, 0.5825, 3.297), (0.5698, 0.5825, 4.225), (-4.346, -0.5825, 3.297), (-0.5698, -0.5825, 4.225), (0.5698, -0.5825, 4.225), (-0.5698, 0.5825, 4.225), (4.346, 0.5825, -4.799), (4.346, 4.346, 2.202), (4.346, -4.346, 2.202), (-4.346, -4.346, 2.202), (-4.346, 4.346, 2.202), (-4.346, 9.455e-07, 2.202), (4.346, -2.511e-07, 2.202), (4.346, -3.255, 2.202), (-4.346, 3.255, 2.202), (-4.346, -3.255, 2.202), (4.346, 3.255, 2.202), (4.346, 0.5825, 2.202), (-4.346, -0.5825, 2.202), (4.346, -0.5825, 2.202), (-4.346, 0.5825, 2.202), (-2.853, -3.255, 2.202), (-2.853, -0.5825, 2.202), (-2.853, -3.255, -4.799), (-2.853, -0.5825, -4.799), (-2.853, 0.5825, 2.202), (-2.853, 3.255, 2.202), (-2.853, 0.5825, -4.799), (-2.853, 3.255, -4.799)], [], [(0, 28, 27, 3), (0, 42, 51, 28), (1, 43, 44, 2), (2, 44, 50, 26), (4, 42, 45, 7), (5, 25, 20, 10), (6, 5, 10, 9), (7, 23, 18, 8), (4, 7, 8, 11), (11, 8, 18, 21), (17, 38, 39, 16), (15, 37, 38, 17), (14, 35, 36, 16), (15, 33, 55, 46), (14, 32, 54, 47), (12, 30, 31, 13), (29, 1, 2, 26), (25, 5, 43, 48), (23, 7, 45, 49), (24, 4, 11, 21), (22, 6, 9, 19), (19, 9, 10, 20), (18, 40, 36, 21), (23, 33, 40, 18), (25, 32, 39, 20), (22, 37, 53, 50), (24, 35, 52, 51), (28, 41, 34, 27), (41, 12, 13, 34), (35, 14, 47, 52), (37, 15, 46, 53), (32, 14, 16, 39), (33, 15, 17, 40), (40, 17, 16, 36), (30, 29, 26, 31), (32, 25, 48, 54), (33, 23, 49, 55), (35, 24, 21, 36), (37, 22, 19, 38), (38, 19, 20, 39), (48, 29, 30, 54), (46, 13, 31, 53), (47, 12, 41, 52), (52, 41, 28, 51), (45, 3, 27, 49), (43, 1, 29, 48), (54, 30, 12, 47), (55, 34, 13, 46), (42, 0, 3, 45), (44, 6, 22, 50), (43, 5, 6, 44), (42, 4, 24, 51), (50, 53, 57, 56), (26, 50, 56, 58), (53, 31, 59, 57), (55, 49, 61, 60), (34, 55, 60, 62), (49, 27, 63, 61), (31, 26, 58, 59), (27, 34, 62, 63)])
me_cube_002.materials.append(mat_firestationwall_002)
me_cube_002.materials.append(mat_firestationwall_002)
me_cube_002.use_remesh_preserve_volume = False
me_cube_002.use_remesh_preserve_attributes = False
me_cube_002.use_mirror_vertex_groups = False
me_cube_002.update()
me_cube = bpy.data.meshes.new('Cube')
me_cube.from_pydata([(8.405, 12.51, -4.346), (8.405, 1.202, -4.346), (-0.2857, 1.202, -4.346), (-0.2857, 12.51, -4.346), (8.405, 12.51, 2.486), (8.405, 1.202, 2.486), (-0.2857, 1.202, 2.486), (-0.2857, 12.51, 2.486), (0.8412, 12.51, 1.5), (7.279, 12.51, 1.5), (0.8412, 12.51, -4.287), (7.279, 12.51, -4.287), (7.279, 14.07, -4.287), (0.8412, 14.07, -4.287), (7.279, 14.07, 1.5), (0.8412, 14.07, 1.5), (3.91, 12.51, 3.495), (3.91, 1.202, 3.495), (4.21, 1.202, 3.495), (4.21, 12.51, 3.495), (3.917, 14.07, 2.153), (4.203, 14.07, 2.153), (4.203, 12.51, 2.153), (3.917, 12.51, 2.153)], [], [(0, 1, 2, 3), (0, 4, 5, 1), (1, 5, 6, 2), (2, 6, 7, 3), (3, 7, 8, 10), (4, 0, 11, 9), (7, 4, 9, 8), (0, 3, 10, 11), (11, 10, 13, 12), (9, 11, 12, 14), (10, 8, 15, 13), (14, 12, 13, 15), (5, 4, 19, 18), (6, 5, 18, 17), (7, 6, 17, 16), (4, 7, 16, 19), (19, 16, 17, 18), (15, 8, 23, 20), (14, 15, 20, 21), (9, 14, 21, 22), (8, 9, 22, 23), (23, 22, 21, 20)])
me_cube.materials.append(mat_firestationwall_002)
me_cube.use_remesh_preserve_volume = False
me_cube.use_remesh_preserve_attributes = False
me_cube.use_mirror_vertex_groups = False
me_cube.update()
me_plane = bpy.data.meshes.new('Plane')
me_plane.from_pydata([(10.0, 10.0, 0.0), (10.0, -10.0, 0.0), (-10.0, -10.0, 0.0), (-10.0, 10.0, 0.0)], [], [(0, 3, 2, 1)])
me_plane.materials.append(mat_ground)
me_plane.use_remesh_preserve_volume = False
me_plane.use_remesh_preserve_attributes = False
me_plane.use_mirror_vertex_groups = False
me_plane.update()
me_plane_008 = bpy.data.meshes.new('Plane.008')
me_plane_008.from_pydata([(-0.1594, 0.03111, 0.06014), (-0.1594, 0.03111, 0.003189), (-0.2276, 0.03111, 0.003189), (-0.2276, 0.03111, 0.06014), (-0.2059, 0.03111, -0.009899), (-0.1811, 0.03111, -0.0099), (-0.1811, 0.03111, -0.02005), (-0.2059, 0.03111, -0.02005), (-0.2564, 0.03111, -0.02717), (-0.1305, 0.03111, -0.02717), (-0.1396, 0.03111, -0.1605), (-0.2474, 0.03111, -0.1605), (-0.2474, 0.03111, -0.1811), (-0.1396, 0.03111, -0.1811), (-0.2435, 0.03111, -0.07564), (-0.1434, 0.03111, -0.07564), (-0.1935, 0.03111, -0.232), (-0.1778, 0.03111, -0.3201), (-0.1362, 0.03111, -0.3202), (-0.2091, 0.03111, -0.3201), (-0.2508, 0.03111, -0.3202), (-0.2508, 0.03111, -0.4236), (-0.2091, 0.03111, -0.4236), (-0.1362, 0.03111, -0.4236), (-0.1778, 0.03111, -0.4236), (-0.1068, 0.03111, -0.05217), (-0.07738, 0.03111, -0.07982), (-0.2802, 0.03111, -0.05217), (-0.2939, 0.03111, -0.1417), (-0.2939, 0.03111, -0.2063), (-0.2569, 0.03111, -0.2063), (-0.03702, 0.03111, -0.049), (-0.01771, 0.03111, -0.08048), (-0.2577, 0.03111, -0.1442), (-0.07834, 0.03111, -0.1261), (-0.02917, 0.03111, -0.05009), (-0.01509, 0.03111, -0.07306), (-0.2888, 0.03111, -0.2124), (-0.2619, 0.03111, -0.2124), (-0.2619, 0.03111, -0.243), (-0.2888, 0.03111, -0.243), (0.01099, 0.03111, -0.05708), (-0.003099, 0.03111, -0.0341), (-0.1778, 0.03111, -0.4497), (-0.1362, 0.03111, -0.4497), (-0.2091, 0.03111, -0.4497), (-0.2508, 0.03111, -0.4497), (-0.2797, 0.03111, -0.4497), (-0.1072, 0.03111, -0.4497), (-0.1072, 0.03111, -0.4342), (-0.2797, 0.03111, -0.4342), (-0.2104, 0.03111, 0.07584), (-0.1765, 0.03111, 0.07584), (0.1716, 0.03111, 0.4313), (0.1716, 0.03111, 0.3485), (0.07781, 0.03111, 0.3485), (0.07781, 0.03111, 0.4313), (0.1038, 0.03111, 0.3292), (0.1456, 0.03111, 0.3292), (0.1456, 0.03111, 0.3112), (0.1038, 0.03111, 0.3112), (0.01861, 0.03111, 0.2985), (0.2308, 0.03111, 0.2985), (0.2155, 0.03111, 0.061), (0.03384, 0.03111, 0.061), (0.03384, 0.03111, 0.02422), (0.2155, 0.03111, 0.02422), (0.04034, 0.03111, 0.2121), (0.209, 0.03111, 0.2121), (0.1247, 0.03111, -0.06635), (0.1511, 0.03111, -0.2234), (0.2212, 0.03111, -0.2234), (0.09827, 0.03111, -0.2234), (0.02814, 0.03111, -0.2234), (0.02814, 0.03111, -0.4077), (0.09827, 0.03111, -0.4076), (0.2212, 0.03111, -0.4077), (0.1511, 0.03111, -0.4076), (0.2708, 0.03111, 0.2539), (0.2939, 0.03111, 0.09444), (-0.02145, 0.03111, 0.2539), (-0.04449, 0.03111, 0.09444), (-0.04449, 0.03111, -0.02062), (0.01775, 0.03111, -0.02062), (0.2939, 0.03111, -0.02062), (0.2316, 0.03111, -0.02062), (0.01641, 0.03111, 0.09008), (0.233, 0.03111, 0.09008), (0.2854, 0.03111, -0.03152), (0.24, 0.03111, -0.03152), (-0.03601, 0.03111, -0.03152), (0.009403, 0.03111, -0.03152), (0.009403, 0.03111, -0.08599), (-0.03601, 0.03111, -0.08599), (0.24, 0.03111, -0.08599), (0.2854, 0.03111, -0.08599), (0.1511, 0.03111, -0.4541), (0.2212, 0.03111, -0.4541), (0.09827, 0.03111, -0.4541), (0.02814, 0.03111, -0.4541), (-0.02061, 0.03111, -0.4541), (0.27, 0.03111, -0.4541), (0.27, 0.03111, -0.4266), (-0.02061, 0.03111, -0.4266), (0.1014, 0.03111, 0.4541), (0.148, 0.03111, 0.4541), (0.148, -0.03111, 0.4541), (0.1014, -0.03111, 0.4541), (-0.02061, -0.03111, -0.4266), (0.27, -0.03111, -0.4266), (0.27, -0.03111, -0.4541), (-0.02061, -0.03111, -0.4541), (0.02814, -0.03111, -0.4541), (0.09827, -0.03111, -0.4541), (0.2212, -0.03111, -0.4541), (0.1511, -0.03111, -0.4541), (0.2854, -0.03111, -0.08599), (0.24, -0.03111, -0.08599), (-0.03601, -0.03111, -0.08599), (0.009403, -0.03111, -0.08599), (0.009403, -0.03111, -0.03152), (-0.03601, -0.03111, -0.03152), (0.24, -0.03111, -0.03152), (0.2854, -0.03111, -0.03152), (0.233, -0.03111, 0.09008), (0.01641, -0.03111, 0.09008), (0.2316, -0.03111, -0.02062), (0.2939, -0.03111, -0.02062), (0.01775, -0.03111, -0.02062), (-0.04449, -0.03111, -0.02062), (-0.04449, -0.03111, 0.09444), (-0.02145, -0.03111, 0.2539), (0.2939, -0.03111, 0.09444), (0.2708, -0.03111, 0.2539), (0.1511, -0.03111, -0.4076), (0.2212, -0.03111, -0.4077), (0.09827, -0.03111, -0.4076), (0.02814, -0.03111, -0.4077), (0.02814, -0.03111, -0.2234), (0.09827, -0.03111, -0.2234), (0.2212, -0.03111, -0.2234), (0.1511, -0.03111, -0.2234), (0.1247, -0.03111, -0.06635), (0.209, -0.03111, 0.2121), (0.04034, -0.03111, 0.2121), (0.2155, -0.03111, 0.02422), (0.03384, -0.03111, 0.02422), (0.03384, -0.03111, 0.061), (0.2155, -0.03111, 0.061), (0.2308, -0.03111, 0.2985), (0.01861, -0.03111, 0.2985), (0.1038, -0.03111, 0.3112), (0.1456, -0.03111, 0.3112), (0.1456, -0.03111, 0.3292), (0.1038, -0.03111, 0.3292), (0.07781, -0.03111, 0.4313), (0.07781, -0.03111, 0.3485), (0.1716, -0.03111, 0.3485), (0.1716, -0.03111, 0.4313), (-0.1765, -0.03111, 0.07584), (-0.2104, -0.03111, 0.07584), (-0.2797, -0.03111, -0.4342), (-0.1072, -0.03111, -0.4342), (-0.1072, -0.03111, -0.4497), (-0.2797, -0.03111, -0.4497), (-0.2508, -0.03111, -0.4497), (-0.2091, -0.03111, -0.4497), (-0.1362, -0.03111, -0.4497), (-0.1778, -0.03111, -0.4497), (-0.003099, -0.03111, -0.0341), (0.01099, -0.03111, -0.05708), (-0.2888, -0.03111, -0.243), (-0.2619, -0.03111, -0.243), (-0.2619, -0.03111, -0.2124), (-0.2888, -0.03111, -0.2124), (-0.01509, -0.03111, -0.07306), (-0.02917, -0.03111, -0.05009), (-0.07834, -0.03111, -0.1261), (-0.2577, -0.03111, -0.1442), (-0.01771, -0.03111, -0.08048), (-0.03702, -0.03111, -0.049), (-0.2569, -0.03111, -0.2063), (-0.2939, -0.03111, -0.2063), (-0.2939, -0.03111, -0.1417), (-0.2802, -0.03111, -0.05217), (-0.07738, -0.03111, -0.07982), (-0.1068, -0.03111, -0.05217), (-0.1778, -0.03111, -0.4236), (-0.1362, -0.03111, -0.4236), (-0.2091, -0.03111, -0.4236), (-0.2508, -0.03111, -0.4236), (-0.2508, -0.03111, -0.3202), (-0.2091, -0.03111, -0.3201), (-0.1362, -0.03111, -0.3202), (-0.1778, -0.03111, -0.3201), (-0.1935, -0.03111, -0.232), (-0.1434, -0.03111, -0.07564), (-0.2435, -0.03111, -0.07564), (-0.1396, -0.03111, -0.1811), (-0.2474, -0.03111, -0.1811), (-0.2474, -0.03111, -0.1605), (-0.1396, -0.03111, -0.1605), (-0.1305, -0.03111, -0.02717), (-0.2564, -0.03111, -0.02717), (-0.2059, -0.03111, -0.02005), (-0.1811, -0.03111, -0.02005), (-0.1811, -0.03111, -0.0099), (-0.2059, -0.03111, -0.009899), (-0.2276, -0.03111, 0.06014), (-0.2276, -0.03111, 0.003189), (-0.1594, -0.03111, 0.003189), (-0.1594, -0.03111, 0.06014)], [], [(0, 3, 2, 1), (1, 2, 4, 5), (5, 4, 7, 6), (6, 7, 8, 9), (9, 8, 14, 15), (10, 11, 12, 13), (14, 11, 10, 15), (19, 20, 21, 22), (18, 17, 24, 23), (30, 33, 28, 29), (32, 31, 26, 34), (31, 32, 36, 35), (30, 29, 37, 38), (38, 37, 40, 39), (35, 36, 41, 42), (23, 24, 43, 44), (22, 21, 46, 45), (46, 21, 50, 47), (23, 44, 48, 49), (12, 16, 13), (16, 12, 20, 19), (13, 16, 17, 18), (14, 8, 27), (15, 25, 9), (34, 26, 25, 15), (33, 14, 27, 28), (3, 0, 52, 51), (53, 56, 55, 54), (54, 55, 57, 58), (58, 57, 60, 59), (59, 60, 61, 62), (62, 61, 67, 68), (63, 64, 65, 66), (67, 64, 63, 68), (72, 73, 74, 75), (71, 70, 77, 76), (83, 86, 81, 82), (85, 84, 79, 87), (84, 85, 89, 88), (83, 82, 90, 91), (91, 90, 93, 92), (88, 89, 94, 95), (76, 77, 96, 97), (75, 74, 99, 98), (99, 74, 103, 100), (76, 97, 101, 102), (65, 69, 66), (69, 65, 73, 72), (66, 69, 70, 71), (67, 61, 80), (68, 78, 62), (87, 79, 78, 68), (86, 67, 80, 81), (56, 53, 105, 104), (56, 104, 107, 155), (104, 105, 106, 107), (105, 53, 158, 106), (81, 80, 131, 130), (67, 86, 125, 144), (87, 68, 143, 124), (78, 79, 132, 133), (62, 78, 133, 149), (80, 61, 150, 131), (66, 71, 140, 145), (70, 69, 142, 141), (69, 72, 139, 142), (73, 65, 146, 138), (76, 102, 109, 135), (102, 101, 110, 109), (101, 97, 114, 110), (99, 100, 111, 112), (100, 103, 108, 111), (103, 74, 137, 108), (75, 98, 113, 136), (98, 99, 112, 113), (97, 96, 115, 114), (96, 77, 134, 115), (88, 95, 116, 123), (95, 94, 117, 116), (94, 89, 122, 117), (91, 92, 119, 120), (92, 93, 118, 119), (93, 90, 121, 118), (83, 91, 120, 128), (90, 82, 129, 121), (84, 88, 123, 127), (89, 85, 126, 122), (85, 87, 124, 126), (79, 84, 127, 132), (82, 81, 130, 129), (86, 83, 128, 125), (71, 76, 135, 140), (77, 70, 141, 134), (72, 75, 136, 139), (74, 73, 138, 137), (68, 63, 148, 143), (64, 67, 144, 147), (63, 66, 145, 148), (65, 64, 147, 146), (59, 62, 149, 152), (61, 60, 151, 150), (58, 59, 152, 153), (60, 57, 154, 151), (54, 58, 153, 157), (57, 55, 156, 154), (53, 54, 157, 158), (55, 56, 155, 156), (3, 51, 160, 208), (51, 52, 159, 160), (52, 0, 211, 159), (28, 27, 184, 183), (14, 33, 178, 197), (34, 15, 196, 177), (25, 26, 185, 186), (9, 25, 186, 202), (27, 8, 203, 184), (13, 18, 193, 198), (17, 16, 195, 194), (16, 19, 192, 195), (20, 12, 199, 191), (23, 49, 162, 188), (49, 48, 163, 162), (48, 44, 167, 163), (46, 47, 164, 165), (47, 50, 161, 164), (50, 21, 190, 161), (22, 45, 166, 189), (45, 46, 165, 166), (44, 43, 168, 167), (43, 24, 187, 168), (35, 42, 169, 176), (42, 41, 170, 169), (41, 36, 175, 170), (38, 39, 172, 173), (39, 40, 171, 172), (40, 37, 174, 171), (30, 38, 173, 181), (37, 29, 182, 174), (31, 35, 176, 180), (36, 32, 179, 175), (32, 34, 177, 179), (26, 31, 180, 185), (29, 28, 183, 182), (33, 30, 181, 178), (18, 23, 188, 193), (24, 17, 194, 187), (19, 22, 189, 192), (21, 20, 191, 190), (15, 10, 201, 196), (11, 14, 197, 200), (10, 13, 198, 201), (12, 11, 200, 199), (6, 9, 202, 205), (8, 7, 204, 203), (5, 6, 205, 206), (7, 4, 207, 204), (1, 5, 206, 210), (4, 2, 209, 207), (0, 1, 210, 211), (2, 3, 208, 209), (211, 208, 209, 210), (210, 209, 207, 206), (206, 207, 204, 205), (205, 204, 203, 202), (202, 203, 197, 196), (201, 200, 199, 198), (197, 200, 201, 196), (192, 191, 190, 189), (193, 194, 187, 188), (181, 178, 183, 182), (179, 180, 185, 177), (180, 179, 175, 176), (181, 182, 174, 173), (173, 174, 171, 172), (176, 175, 170, 169), (188, 187, 168, 167), (189, 190, 165, 166), (165, 190, 161, 164), (188, 167, 163, 162), (199, 195, 198), (195, 199, 191, 192), (198, 195, 194, 193), (197, 203, 184), (196, 186, 202), (177, 185, 186, 196), (178, 197, 184, 183), (208, 211, 159, 160), (158, 155, 156, 157), (157, 156, 154, 153), (153, 154, 151, 152), (152, 151, 150, 149), (149, 150, 144, 143), (148, 147, 146, 145), (144, 147, 148, 143), (139, 138, 137, 136), (140, 141, 134, 135), (128, 125, 130, 129), (126, 127, 132, 124), (127, 126, 122, 123), (128, 129, 121, 120), (120, 121, 118, 119), (123, 122, 117, 116), (135, 134, 115, 114), (136, 137, 112, 113), (112, 137, 108, 111), (135, 114, 110, 109), (146, 142, 145), (142, 146, 138, 139), (145, 142, 141, 140), (144, 150, 131), (143, 133, 149), (124, 132, 133, 143), (125, 144, 131, 130), (155, 158, 106, 107)])
me_plane_008.use_remesh_preserve_volume = False
me_plane_008.use_remesh_preserve_attributes = False
me_plane_008.use_mirror_vertex_groups = False
me_plane_008.update()

# ---- objects
ob_cube_020 = bpy.data.objects.new('Cube.020', me_cube_018)
ob_cube_014 = bpy.data.objects.new('Cube.014', me_cube_011)
ob_cube_019 = bpy.data.objects.new('Cube.019', me_cube_018)
ob_cube_018 = bpy.data.objects.new('Cube.018', me_cube_017)
ob_cube_017 = bpy.data.objects.new('Cube.017', me_cube_016)
ob_cube_016 = bpy.data.objects.new('Cube.016', me_cube_015)
ob_cube_015 = bpy.data.objects.new('Cube.015', me_cube_014)
ob_plane_014 = bpy.data.objects.new('Plane.014', me_plane_001)
ob_plane_013 = bpy.data.objects.new('Plane.013', me_plane_001)
ob_plane_012 = bpy.data.objects.new('Plane.012', me_plane_001)
ob_plane_011 = bpy.data.objects.new('Plane.011', me_plane_001)
ob_plane_010 = bpy.data.objects.new('Plane.010', me_plane_001)
ob_plane_009 = bpy.data.objects.new('Plane.009', me_plane_001)
ob_plane_008 = bpy.data.objects.new('Plane.008', me_plane_001)
ob_plane_007 = bpy.data.objects.new('Plane.007', me_plane_001)
ob_plane_006 = bpy.data.objects.new('Plane.006', me_plane_001)
ob_plane_005 = bpy.data.objects.new('Plane.005', me_plane_001)
ob_plane_002 = bpy.data.objects.new('Plane.002', me_plane_001)
ob_plane_004 = bpy.data.objects.new('Plane.004', me_plane_001)
ob_plane_003 = bpy.data.objects.new('Plane.003', me_plane_001)
ob_plane_001 = bpy.data.objects.new('Plane.001', me_plane_001)
ob_cube_013 = bpy.data.objects.new('Cube.013', me_cube_011)
ob_cylinder_001 = bpy.data.objects.new('Cylinder.001', me_cylinder_002)
ob_cylinder = bpy.data.objects.new('Cylinder', me_cylinder_002)
ob_cube_012 = bpy.data.objects.new('Cube.012', me_cube_012)
ob_cube_011 = bpy.data.objects.new('Cube.011', me_cube_010)
ob_cube_010 = bpy.data.objects.new('Cube.010', me_cube_008)
ob_cube_009 = bpy.data.objects.new('Cube.009', me_cube_003)
ob_grid = bpy.data.objects.new('Grid', me_grid)
ob_cube_008 = bpy.data.objects.new('Cube.008', me_cube_009)
ob_cube_007 = bpy.data.objects.new('Cube.007', me_cube_007)
ob_cube_003 = bpy.data.objects.new('Cube.003', me_cube_001)
ob_cube_006 = bpy.data.objects.new('Cube.006', me_cube_006)
ob_cube_005 = bpy.data.objects.new('Cube.005', me_cube_005)
ob_lamp_001 = bpy.data.objects.new('Lamp.001', light_lamp_001)
ob_lamp = bpy.data.objects.new('Lamp', light_lamp)
ob_cube_004 = bpy.data.objects.new('Cube.004', me_cube_004)
ob_cylinder_002 = bpy.data.objects.new('Cylinder.002', me_cylinder_002)
ob_cube_002 = bpy.data.objects.new('Cube.002', me_cube_002)
ob_cube_001 = bpy.data.objects.new('Cube.001', me_cube_001)
ob_cube = bpy.data.objects.new('Cube', me_cube)
ob_plane = bpy.data.objects.new('Plane', me_plane)
ob_camera = bpy.data.objects.new('Camera', cam_camera)
ob_jeff = bpy.data.objects.new('Jeff', me_plane_008)

# ---- transforms, parenting, visibility, modifiers, constraints
ob_cube_020.location = (5.334, -9.711, 1.401)
ob_cube_020.scale = (0.4504, 1.0, 1.0)
ob_cube_020.lock_rotations_4d = False
ob_cube_020.empty_display_type = 'ARROWS'
ob_cube_020.color = (0.0, 0.0, 0.0, 1.0)
ob_cube_020.show_texture_space = True
ob_cube_020.lineart.crease_threshold = 0.0
ob_cube_014.location = (-3.902, -0.4308, 3.357)
ob_cube_014.scale = (0.2493, 0.9296, 1.0)
ob_cube_014.lock_rotations_4d = False
ob_cube_014.empty_display_type = 'ARROWS'
ob_cube_014.color = (0.0, 0.0, 0.0, 1.0)
ob_cube_014.show_texture_space = True
ob_cube_014.lineart.crease_threshold = 0.0
ob_cube_019.location = (0.8307, -9.711, 1.401)
ob_cube_019.scale = (0.4504, 1.0, 1.0)
ob_cube_019.lock_rotations_4d = False
ob_cube_019.empty_display_type = 'ARROWS'
ob_cube_019.color = (0.0, 0.0, 0.0, 1.0)
ob_cube_019.show_texture_space = True
ob_cube_019.lineart.crease_threshold = 0.0
ob_cube_018.location = (-0.5452, 6.412, 4.655)
ob_cube_018.rotation_euler = (1.571, -0.0, -0.0)
ob_cube_018.scale = (0.5169, 0.3637, 0.5169)
ob_cube_018.lock_rotations_4d = False
ob_cube_018.empty_display_type = 'ARROWS'
ob_cube_018.color = (0.0, 0.0, 0.0, 1.0)
ob_cube_018.lineart.crease_threshold = 0.0
ob_cube_017.location = (-4.588, 6.412, 2.018)
ob_cube_017.rotation_euler = (1.571, -0.0, -0.0)
ob_cube_017.scale = (0.6308, 0.6876, 0.6308)
ob_cube_017.lock_rotations_4d = False
ob_cube_017.empty_display_type = 'ARROWS'
ob_cube_017.color = (0.0, 0.0, 0.0, 1.0)
ob_cube_017.lineart.crease_threshold = 0.0
ob_cube_016.location = (2.829, -6.984, -1.306e-08)
ob_cube_016.lock_rotations_4d = False
ob_cube_016.empty_display_type = 'ARROWS'
ob_cube_016.color = (0.0, 0.0, 0.0, 1.0)
ob_cube_016.lineart.crease_threshold = 0.0
ob_cube_015.location = (-4.392, 1.87, 4.202)
ob_cube_015.lock_rotations_4d = False
ob_cube_015.empty_display_type = 'ARROWS'
ob_cube_015.color = (0.0, 0.0, 0.0, 1.0)
ob_cube_015.lineart.crease_threshold = 0.0
ob_plane_014.location = (-4.327, -7.18, 0.7748)
ob_plane_014.rotation_euler = (1.571, -0.0, 1.571)
ob_plane_014.scale = (0.3762, 0.3762, 0.3762)
ob_plane_014.lock_rotations_4d = False
ob_plane_014.empty_display_type = 'ARROWS'
ob_plane_014.color = (0.0, 0.0, 0.0, 1.0)
ob_plane_014.lineart.crease_threshold = 0.0
ob_plane_013.location = (-4.327, -7.18, 3.248)
ob_plane_013.rotation_euler = (1.571, -0.0, 1.571)
ob_plane_013.scale = (0.3762, 0.3762, 0.3762)
ob_plane_013.lock_rotations_4d = False
ob_plane_013.empty_display_type = 'ARROWS'
ob_plane_013.color = (0.0, 0.0, 0.0, 1.0)
ob_plane_013.lineart.crease_threshold = 0.0
ob_plane_012.location = (-4.327, -7.18, 2.006)
ob_plane_012.rotation_euler = (1.571, -0.0, 1.571)
ob_plane_012.scale = (0.3762, 0.3762, 0.3762)
ob_plane_012.lock_rotations_4d = False
ob_plane_012.empty_display_type = 'ARROWS'
ob_plane_012.color = (0.0, 0.0, 0.0, 1.0)
ob_plane_012.lineart.crease_threshold = 0.0
ob_plane_011.location = (-4.327, -7.18, 4.648)
ob_plane_011.rotation_euler = (1.571, -0.0, 1.571)
ob_plane_011.scale = (0.3762, 0.3762, 0.3762)
ob_plane_011.lock_rotations_4d = False
ob_plane_011.empty_display_type = 'ARROWS'
ob_plane_011.color = (0.0, 0.0, 0.0, 1.0)
ob_plane_011.lineart.crease_threshold = 0.0
ob_plane_010.location = (-4.327, -7.18, 8.596)
ob_plane_010.rotation_euler = (1.571, -0.0, 1.571)
ob_plane_010.scale = (0.3762, 0.3762, 0.3762)
ob_plane_010.lock_rotations_4d = False
ob_plane_010.empty_display_type = 'ARROWS'
ob_plane_010.color = (0.0, 0.0, 0.0, 1.0)
ob_plane_010.lineart.crease_threshold = 0.0
ob_plane_009.location = (-4.327, -7.18, 5.954)
ob_plane_009.rotation_euler = (1.571, -0.0, 1.571)
ob_plane_009.scale = (0.3762, 0.3762, 0.3762)
ob_plane_009.lock_rotations_4d = False
ob_plane_009.empty_display_type = 'ARROWS'
ob_plane_009.color = (0.0, 0.0, 0.0, 1.0)
ob_plane_009.lineart.crease_threshold = 0.0
ob_plane_008.location = (-4.327, -7.18, 7.196)
ob_plane_008.rotation_euler = (1.571, -0.0, 1.571)
ob_plane_008.scale = (0.3762, 0.3762, 0.3762)
ob_plane_008.lock_rotations_4d = False
ob_plane_008.empty_display_type = 'ARROWS'
ob_plane_008.color = (0.0, 0.0, 0.0, 1.0)
ob_plane_008.lineart.crease_threshold = 0.0
ob_plane_007.location = (-4.327, 2.558, 7.196)
ob_plane_007.rotation_euler = (1.571, -0.0, 1.571)
ob_plane_007.scale = (0.3762, 0.3762, 0.3762)
ob_plane_007.lock_rotations_4d = False
ob_plane_007.empty_display_type = 'ARROWS'
ob_plane_007.color = (0.0, 0.0, 0.0, 1.0)
ob_plane_007.lineart.crease_threshold = 0.0
ob_plane_006.location = (-4.327, 2.558, 5.954)
ob_plane_006.rotation_euler = (1.571, -0.0, 1.571)
ob_plane_006.scale = (0.3762, 0.3762, 0.3762)
ob_plane_006.lock_rotations_4d = False
ob_plane_006.empty_display_type = 'ARROWS'
ob_plane_006.color = (0.0, 0.0, 0.0, 1.0)
ob_plane_006.lineart.crease_threshold = 0.0
ob_plane_005.location = (-4.327, 2.558, 8.596)
ob_plane_005.rotation_euler = (1.571, -0.0, 1.571)
ob_plane_005.scale = (0.3762, 0.3762, 0.3762)
ob_plane_005.lock_rotations_4d = False
ob_plane_005.empty_display_type = 'ARROWS'
ob_plane_005.color = (0.0, 0.0, 0.0, 1.0)
ob_plane_005.lineart.crease_threshold = 0.0
ob_plane_002.location = (-4.327, 2.558, 4.648)
ob_plane_002.rotation_euler = (1.571, -0.0, 1.571)
ob_plane_002.scale = (0.3762, 0.3762, 0.3762)
ob_plane_002.lock_rotations_4d = False
ob_plane_002.empty_display_type = 'ARROWS'
ob_plane_002.color = (0.0, 0.0, 0.0, 1.0)
ob_plane_002.lineart.crease_threshold = 0.0
ob_plane_004.location = (-4.327, 2.558, 2.006)
ob_plane_004.rotation_euler = (1.571, -0.0, 1.571)
ob_plane_004.scale = (0.3762, 0.3762, 0.3762)
ob_plane_004.lock_rotations_4d = False
ob_plane_004.empty_display_type = 'ARROWS'
ob_plane_004.color = (0.0, 0.0, 0.0, 1.0)
ob_plane_004.lineart.crease_threshold = 0.0
ob_plane_003.location = (-4.327, 2.558, 3.248)
ob_plane_003.rotation_euler = (1.571, -0.0, 1.571)
ob_plane_003.scale = (0.3762, 0.3762, 0.3762)
ob_plane_003.lock_rotations_4d = False
ob_plane_003.empty_display_type = 'ARROWS'
ob_plane_003.color = (0.0, 0.0, 0.0, 1.0)
ob_plane_003.lineart.crease_threshold = 0.0
ob_plane_001.location = (-4.327, 2.558, 0.7748)
ob_plane_001.rotation_euler = (1.571, -0.0, 1.571)
ob_plane_001.scale = (0.3762, 0.3762, 0.3762)
ob_plane_001.lock_rotations_4d = False
ob_plane_001.empty_display_type = 'ARROWS'
ob_plane_001.color = (0.0, 0.0, 0.0, 1.0)
ob_plane_001.lineart.crease_threshold = 0.0
ob_cube_013.location = (-3.902, -3.998, 3.357)
ob_cube_013.scale = (0.2493, 0.9296, 1.0)
ob_cube_013.lock_rotations_4d = False
ob_cube_013.empty_display_type = 'ARROWS'
ob_cube_013.color = (0.0, 0.0, 0.0, 1.0)
ob_cube_013.show_texture_space = True
ob_cube_013.lineart.crease_threshold = 0.0
ob_cylinder_001.location = (3.16, -8.368, 0.7419)
ob_cylinder_001.rotation_euler = (0.0, -0.0, -1.571)
ob_cylinder_001.scale = (0.7254, 0.7254, 0.7254)
ob_cylinder_001.lock_rotations_4d = False
ob_cylinder_001.empty_display_type = 'ARROWS'
ob_cylinder_001.color = (0.0, 0.0, 0.0, 1.0)
ob_cylinder_001.lineart.crease_threshold = 0.0
_m = ob_cylinder_001.modifiers.new('Subdivision', 'SUBSURF')
_m.uv_smooth = 'NONE'
_m.quality = 2
_m.subdivision_type = 'SIMPLE'
ob_cylinder.location = (6.114, -8.368, 0.7419)
ob_cylinder.rotation_euler = (0.0, -0.0, -1.571)
ob_cylinder.scale = (0.7254, 0.7254, 0.7254)
ob_cylinder.lock_rotations_4d = False
ob_cylinder.empty_display_type = 'ARROWS'
ob_cylinder.color = (0.0, 0.0, 0.0, 1.0)
ob_cylinder.lineart.crease_threshold = 0.0
_m = ob_cylinder.modifiers.new('Subdivision', 'SUBSURF')
_m.uv_smooth = 'NONE'
_m.quality = 2
_m.subdivision_type = 'SIMPLE'
ob_cube_012.location = (-5.069, 5.825, 0.6725)
ob_cube_012.scale = (1.0, 1.0, 8.672)
ob_cube_012.lock_rotations_4d = False
ob_cube_012.empty_display_type = 'ARROWS'
ob_cube_012.color = (0.0, 0.0, 0.0, 1.0)
ob_cube_012.lineart.crease_threshold = 0.0
ob_cube_011.location = (-5.069, 6.826, 0.6725)
ob_cube_011.scale = (1.0, 1.0, 8.672)
ob_cube_011.lock_rotations_4d = False
ob_cube_011.empty_display_type = 'ARROWS'
ob_cube_011.color = (0.0, 0.0, 0.0, 1.0)
ob_cube_011.lineart.crease_threshold = 0.0
ob_cube_010.location = (-4.588, 6.412, 2.018)
ob_cube_010.rotation_euler = (1.571, -0.0, -0.0)
ob_cube_010.scale = (0.6308, 0.6876, 0.6308)
ob_cube_010.lock_rotations_4d = False
ob_cube_010.empty_display_type = 'ARROWS'
ob_cube_010.color = (0.0, 0.0, 0.0, 1.0)
ob_cube_010.lineart.crease_threshold = 0.0
ob_cube_009.location = (-0.5452, 6.412, 4.655)
ob_cube_009.rotation_euler = (1.571, -0.0, -0.0)
ob_cube_009.scale = (0.5169, 0.3637, 0.5169)
ob_cube_009.lock_rotations_4d = False
ob_cube_009.empty_display_type = 'ARROWS'
ob_cube_009.color = (0.0, 0.0, 0.0, 1.0)
ob_cube_009.lineart.crease_threshold = 0.0
ob_grid.location = (-7.592, 6.83, -0.04804)
ob_grid.scale = (1.356, 1.356, 1.035)
ob_grid.lock_rotations_4d = False
ob_grid.empty_display_type = 'ARROWS'
ob_grid.color = (0.0, 0.0, 0.0, 1.0)
ob_grid.lineart.crease_threshold = 0.0
ob_cube_008.location = (3.426, 3.949, 1.823)
ob_cube_008.rotation_euler = (1.571, -0.0, 1.571)
ob_cube_008.scale = (0.6671, 1.0, 1.0)
ob_cube_008.lock_rotations_4d = False
ob_cube_008.empty_display_type = 'ARROWS'
ob_cube_008.color = (0.0, 0.0, 0.0, 1.0)
ob_cube_008.lineart.crease_threshold = 0.0
ob_cube_007.location = (-2.983, -2.214, 4.656)
ob_cube_007.scale = (0.2493, 1.104, 1.0)
ob_cube_007.lock_rotations_4d = False
ob_cube_007.empty_display_type = 'ARROWS'
ob_cube_007.color = (0.0, 0.0, 0.0, 1.0)
ob_cube_007.show_texture_space = True
ob_cube_007.lineart.crease_threshold = 0.0
ob_cube_003.location = (-2.991, -7.066, 4.345)
ob_cube_003.rotation_euler = (0.0, -0.0, -1.571)
ob_cube_003.scale = (0.8474, 1.315, 0.8474)
ob_cube_003.lock_rotations_4d = False
ob_cube_003.empty_display_type = 'ARROWS'
ob_cube_003.color = (0.0, 0.0, 0.0, 1.0)
ob_cube_003.lineart.crease_threshold = 0.0
ob_cube_006.location = (3.305, 6.442, 2.226)
ob_cube_006.lock_rotations_4d = False
ob_cube_006.empty_display_type = 'ARROWS'
ob_cube_006.color = (0.0, 0.0, 0.0, 1.0)
ob_cube_006.lineart.crease_threshold = 0.0
ob_cube_005.location = (3.305, 6.442, 2.226)
ob_cube_005.rotation_euler = (0.0, -0.0, -1.571)
ob_cube_005.scale = (1.428, 1.403, 1.0)
ob_cube_005.lock_rotations_4d = False
ob_cube_005.empty_display_type = 'ARROWS'
ob_cube_005.color = (0.0, 0.0, 0.0, 1.0)
ob_cube_005.lineart.crease_threshold = 0.0
ob_lamp_001.location = (-11.13, -1.677, 19.66)
ob_lamp_001.rotation_euler = (-0.1755, -0.2419, 0.3415)
ob_lamp_001.lock_rotations_4d = False
ob_lamp_001.empty_display_type = 'ARROWS'
ob_lamp_001.color = (0.0, 0.0, 0.0, 1.0)
ob_lamp_001.lineart.crease_threshold = 0.0
ob_lamp.location = (-0.04554, -0.0158, 22.51)
ob_lamp.lock_rotations_4d = False
ob_lamp.empty_display_type = 'ARROWS'
ob_lamp.color = (0.0, 0.0, 0.0, 1.0)
ob_lamp.lineart.crease_threshold = 0.0
ob_cube_004.location = (2.829, -6.984, -1.306e-08)
ob_cube_004.rotation_euler = (0.0, -0.0, -1.571)
ob_cube_004.scale = (0.9017, 0.6509, 0.8112)
ob_cube_004.lock_rotations_4d = False
ob_cube_004.empty_display_type = 'ARROWS'
ob_cube_004.color = (0.0, 0.0, 0.0, 1.0)
ob_cube_004.lineart.crease_threshold = 0.0
ob_cylinder_002.location = (0.2405, -8.368, 0.7419)
ob_cylinder_002.rotation_euler = (0.0, -0.0, -1.571)
ob_cylinder_002.scale = (0.7254, 0.7254, 0.7254)
ob_cylinder_002.lock_rotations_4d = False
ob_cylinder_002.empty_display_type = 'ARROWS'
ob_cylinder_002.color = (0.0, 0.0, 0.0, 1.0)
ob_cylinder_002.lineart.crease_threshold = 0.0
_m = ob_cylinder_002.modifiers.new('Subdivision', 'SUBSURF')
_m.uv_smooth = 'NONE'
_m.quality = 2
_m.subdivision_type = 'SIMPLE'
ob_cube_002.location = (-2.983, -2.214, 4.656)
ob_cube_002.scale = (0.2493, 0.9296, 1.0)
ob_cube_002.lock_rotations_4d = False
ob_cube_002.empty_display_type = 'ARROWS'
ob_cube_002.color = (0.0, 0.0, 0.0, 1.0)
ob_cube_002.lineart.crease_threshold = 0.0
ob_cube_001.location = (-2.991, 2.59, 4.345)
ob_cube_001.rotation_euler = (0.0, -0.0, -1.571)
ob_cube_001.scale = (0.8474, 1.315, 0.8474)
ob_cube_001.lock_rotations_4d = False
ob_cube_001.empty_display_type = 'ARROWS'
ob_cube_001.color = (0.0, 0.0, 0.0, 1.0)
ob_cube_001.lineart.crease_threshold = 0.0
ob_cube.location = (-4.392, 1.87, 4.202)
ob_cube.rotation_euler = (0.0, -0.0, -1.571)
ob_cube.lock_rotations_4d = False
ob_cube.empty_display_type = 'ARROWS'
ob_cube.color = (0.0, 0.0, 0.0, 1.0)
ob_cube.lineart.crease_threshold = 0.0
ob_plane.location = (0.0, 0.0, 0.0)
ob_plane.rotation_euler = (0.0, -0.0, -1.571)
ob_plane.lock_rotations_4d = False
ob_plane.empty_display_type = 'ARROWS'
ob_plane.color = (0.0, 0.0, 0.0, 1.0)
ob_plane.lineart.crease_threshold = 0.0
ob_camera.location = (-9.959, -9.99, 10.0)
ob_camera.rotation_euler = (1.047, -2.823e-09, -0.7854)
ob_camera.lock_rotations_4d = False
ob_camera.empty_display_type = 'ARROWS'
ob_camera.color = (0.0, 0.0, 0.0, 1.0)
ob_camera.lineart.crease_threshold = 0.0
ob_jeff.location = (-7.697, -0.7883, 0.4521)
ob_jeff.lock_rotations_4d = False
ob_jeff.empty_display_type = 'ARROWS'
ob_jeff.color = (0.0, 0.0, 0.0, 1.0)
ob_jeff.lineart.crease_threshold = 0.0

# ---- collection membership
col_collection_1.objects.link(ob_cube_020)
col_collection_1.objects.link(ob_cube_014)
col_collection_1.objects.link(ob_cube_019)
col_collection_1.objects.link(ob_cube_018)
col_collection_1.objects.link(ob_cube_017)
col_collection_1.objects.link(ob_cube_016)
col_collection_1.objects.link(ob_cube_015)
col_collection_1.objects.link(ob_plane_014)
col_collection_1.objects.link(ob_plane_013)
col_collection_1.objects.link(ob_plane_012)
col_collection_1.objects.link(ob_plane_011)
col_collection_1.objects.link(ob_plane_010)
col_collection_1.objects.link(ob_plane_009)
col_collection_1.objects.link(ob_plane_008)
col_collection_1.objects.link(ob_plane_007)
col_collection_1.objects.link(ob_plane_006)
col_collection_1.objects.link(ob_plane_005)
col_collection_1.objects.link(ob_plane_002)
col_collection_1.objects.link(ob_plane_004)
col_collection_1.objects.link(ob_plane_003)
col_collection_1.objects.link(ob_plane_001)
col_collection_1.objects.link(ob_cube_013)
col_collection_1.objects.link(ob_cylinder_001)
col_collection_1.objects.link(ob_cylinder)
col_collection_1.objects.link(ob_cube_012)
col_collection_1.objects.link(ob_cube_011)
col_collection_1.objects.link(ob_cube_010)
col_collection_1.objects.link(ob_cube_009)
col_collection_1.objects.link(ob_grid)
col_collection_1.objects.link(ob_cube_008)
col_collection_1.objects.link(ob_cube_007)
col_collection_1.objects.link(ob_cube_003)
col_collection_1.objects.link(ob_cube_006)
col_collection_1.objects.link(ob_cube_005)
col_collection_1.objects.link(ob_lamp_001)
col_collection_1.objects.link(ob_lamp)
col_collection_1.objects.link(ob_cube_004)
col_collection_1.objects.link(ob_cylinder_002)
col_collection_1.objects.link(ob_cube_002)
col_collection_1.objects.link(ob_cube_001)
col_collection_1.objects.link(ob_cube)
col_collection_1.objects.link(ob_plane)
col_collection_1.objects.link(ob_camera)
col_collection_1.objects.link(ob_jeff)

# ---- scene / render settings (as saved in the file)
scene.camera = ob_camera
scene.frame_start = 1; scene.frame_end = 250; scene.frame_set(1)
scene.render.engine = 'BLENDER_EEVEE_NEXT'
scene.render.image_settings.compression = 90
scene.render.resolution_x = 1024
scene.render.resolution_y = 768
scene.render.fps = 25
scene.render.dither_intensity = 0.0
scene.render.use_compositing = False
scene.render.use_sequencer = False
scene.render.use_file_extension = False
scene.render.bake_bias = 0.0
scene.render.use_stamp_time = False
scene.render.use_stamp_date = False
scene.render.use_stamp_frame = False
scene.render.use_stamp_camera = False
scene.render.use_stamp_scene = False
scene.render.use_stamp_filename = False
scene.render.use_stamp_render_time = False
scene.render.stamp_font_size = 0
scene.cycles.use_denoising = False
scene.cycles.samples = 10
scene.cycles.sampling_pattern = 'TABULATED_SOBOL'
scene.cycles.light_sampling_threshold = 0.0
scene.cycles.use_adaptive_sampling = False
scene.cycles.use_light_tree = False
scene.cycles.blur_glossy = 0.0
scene.cycles.volume_bounces = 1
scene.cycles.pixel_filter_type = 'GAUSSIAN'
scene.cycles.sample_clamp_indirect = 0.0
scene.view_settings.view_transform = 'Raw'
bpy.context.view_layer.update()
